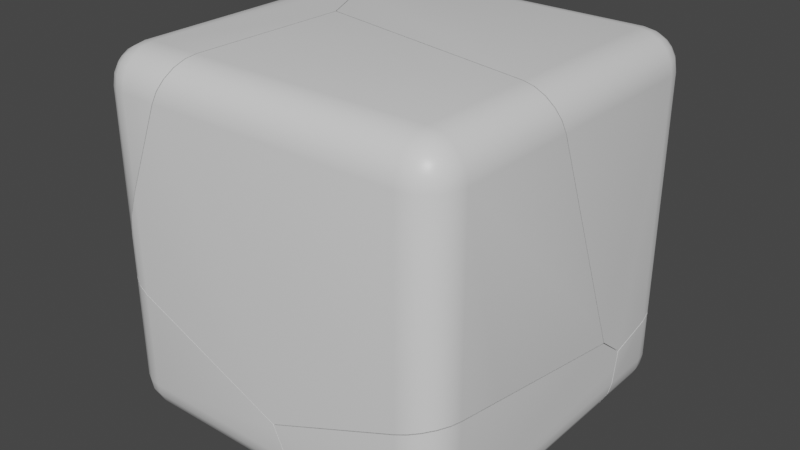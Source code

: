 # Source: Box_Broken.blend  (saved by Blender 2.83.19; exported with 4.5.12 LTS)
import bpy
from mathutils import Matrix  # noqa: F401  (used for matrix-valued properties, if any)

bpy.ops.wm.read_factory_settings(use_empty=True)
scene = bpy.context.scene
scene.name = 'Scene'

# ---- collections
col_collection = bpy.data.collections.new('Collection'); scene.collection.children.link(col_collection)

# ---- materials (node trees are filled in below, after node groups)
mat_material = bpy.data.materials.new('Material')
mat_material.alpha_threshold = 0.0
mat_material.use_transparent_shadow = False
mat_material.line_color = (0.0, 0.0, 0.0, 1.0)

# ---- material node trees
mat_material.use_nodes = True; mat_material.node_tree.nodes.clear()
_N = mat_material.node_tree.nodes; _L = mat_material.node_tree.links
n0 = _N.new('ShaderNodeOutputMaterial'); n0.name = 'Material Output'; n0.location = (300, 300)
n1 = _N.new('ShaderNodeBsdfPrincipled'); n1.name = 'Principled BSDF'; n1.location = (10, 300)
n1.distribution = 'GGX'
n1.subsurface_method = 'BURLEY'
n1.inputs[2].default_value = 0.4
n1.inputs[3].default_value = 1.45
n1.inputs[27].default_value = (0.0, 0.0, 0.0, 1.0)
n1.inputs[28].default_value = 1.0
_L.new(n1.outputs[0], n0.inputs[0])
n0.is_active_output = True

# ---- world
world_world = bpy.data.worlds.new('World'); scene.world = world_world
world_world.use_nodes = True; world_world.node_tree.nodes.clear()
_N = world_world.node_tree.nodes; _L = world_world.node_tree.links
n0 = _N.new('ShaderNodeOutputWorld'); n0.name = 'World Output'; n0.location = (300, 300)
n1 = _N.new('ShaderNodeBackground'); n1.name = 'Background'; n1.location = (10, 300)
n1.inputs[0].default_value = (0.05088, 0.05088, 0.05088, 1.0)
_L.new(n1.outputs[0], n0.inputs[0])
n0.is_active_output = True
world_world.color = (0.05088, 0.05088, 0.05088)
world_world.use_sun_shadow = False
world_world.sun_shadow_jitter_overblur = 0.0

# ---- meshes
me_cube_cell_007 = bpy.data.meshes.new('Cube_cell.007')
me_cube_cell_007.from_pydata([(0.203, 0.1249, 0.1095), (0.203, 0.02495, 0.2095), (0.303, 0.02495, 0.1095), (0.203, 0.1201, 0.1404), (0.203, 0.1059, 0.1683), (0.2339, 0.1201, 0.1095), (0.2347, 0.1143, 0.1414), (0.2337, 0.1009, 0.1669), (0.2618, 0.1059, 0.1095), (0.2605, 0.1008, 0.1403), (0.2559, 0.09129, 0.1624), (0.2339, 0.02495, 0.2046), (0.2618, 0.02495, 0.1904), (0.203, 0.05586, 0.2046), (0.2349, 0.05667, 0.1988), (0.2604, 0.05564, 0.1854), (0.203, 0.08372, 0.1904), (0.2338, 0.08241, 0.1854), (0.2559, 0.07786, 0.1759), (0.2981, 0.05586, 0.1095), (0.2839, 0.08372, 0.1095), (0.2981, 0.02495, 0.1404), (0.2923, 0.05685, 0.1413), (0.2789, 0.08236, 0.1402), (0.2839, 0.02495, 0.1683), (0.2788, 0.05572, 0.167), (0.2693, 0.07786, 0.1624), (0.2186, -0.1472, -0.5748), (-0.6104, -0.129, -0.2203), (-0.4403, 0.05586, 0.2046), (-0.4542, 0.02495, 0.2095), (0.2618, -0.4596, 0.1904), (0.2339, -0.4599, 0.2046), (-0.4396, 0.08372, 0.1904), (0.203, -0.4559, 0.2095), (-0.4368, -0.3332, 0.2095), (-0.541, -0.1098, 0.2095), (-0.5205, -0.1538, 0.2095), (-0.4523, 0.1059, 0.1683), (-0.477, 0.1201, 0.1404), (0.2839, -0.4551, 0.1683), (0.2981, -0.4467, 0.1404), (0.2339, 0.1201, -0.5137), (0.203, 0.1249, -0.4994), (-0.5115, 0.1249, 0.1095), (-0.597, 0.1249, -0.1619), (-0.597, 0.1249, 0.03919), (-0.6279, 0.1201, -0.1501), (-0.6279, 0.1201, 0.01637), (0.2618, 0.1059, -0.529), (-0.6558, 0.1059, -0.1419), (-0.6558, 0.1059, 0.000982), (0.2839, 0.08372, -0.5439), (0.2981, 0.05586, -0.557), (-0.6779, 0.08372, -0.1382), (-0.6726, 0.08907, -0.003928), (-0.6779, 0.08372, -0.04705), (-0.6866, 0.06658, -0.1388), (0.303, -0.4354, 0.1095), (0.303, 0.02495, -0.5668), (0.2996, 0.04667, -0.5599), (0.303, -0.09928, -0.5982), (0.303, -0.1799, -0.5335), (0.303, -0.1955, -0.4942), (-0.4403, 0.05586, 0.2046), (-0.4542, 0.02495, 0.2095), (0.2618, -0.4596, 0.1904), (0.2339, -0.4599, 0.2046), (-0.4396, 0.08372, 0.1904), (-0.4368, -0.3332, 0.2095), (0.203, -0.4559, 0.2095), (-0.541, -0.1098, 0.2095), (-0.5205, -0.1538, 0.2095), (-0.4523, 0.1059, 0.1683), (-0.477, 0.1201, 0.1404), (0.2839, -0.4551, 0.1683), (0.2981, -0.4467, 0.1404), (0.2339, 0.1201, -0.5137), (0.203, 0.1249, -0.4994), (-0.5115, 0.1249, 0.1095), (-0.597, 0.1249, -0.1619), (-0.597, 0.1249, 0.03919), (-0.6279, 0.1201, -0.1501), (-0.6279, 0.1201, 0.01637), (0.2618, 0.1059, -0.529), (-0.6558, 0.1059, 0.000982), (-0.6558, 0.1059, -0.1419), (0.2839, 0.08372, -0.5439), (0.2981, 0.05586, -0.557), (-0.6779, 0.08372, -0.1382), (-0.6726, 0.08907, -0.003928), (-0.6779, 0.08372, -0.04705), (-0.6866, 0.06658, -0.1388), (0.303, 0.02495, -0.5668), (0.2996, 0.04667, -0.5599), (0.303, -0.4354, 0.1095), (0.303, -0.09928, -0.5982), (0.303, -0.1799, -0.5335), (0.303, -0.1955, -0.4942)], [], [(1, 65, 71, 37, 69, 70), (0, 3, 6, 5), (3, 4, 7, 6), (4, 16, 17, 7), (5, 6, 9, 8), (6, 7, 10, 9), (7, 17, 18, 10), (1, 11, 14, 13), (11, 12, 15, 14), (12, 24, 25, 15), (13, 14, 17, 16), (14, 15, 18, 17), (15, 25, 26, 18), (2, 19, 22, 21), (19, 20, 23, 22), (20, 8, 9, 23), (21, 22, 25, 24), (22, 23, 26, 25), (23, 9, 10, 26), (10, 18, 26), (2, 93, 94, 88, 19), (19, 88, 87, 20), (20, 87, 84, 8), (8, 84, 77, 5), (5, 77, 78, 0), (1, 70, 67, 11), (11, 67, 66, 12), (12, 66, 75, 24), (24, 75, 76, 21), (21, 76, 95, 2), (27, 60, 59, 96), (28, 27, 97, 63), (36, 30, 64, 68, 73, 74, 79, 81, 83, 85, 90), (95, 98, 62, 61, 93, 2), (43, 42, 49, 52, 53, 60, 27, 28, 92, 89, 86, 82, 80), (78, 45, 46, 44, 0), (51, 48, 47, 50), (48, 46, 45, 47), (54, 57, 56), (72, 36, 90, 91, 92, 28), (96, 97, 27), (29, 65, 1, 13), (35, 72, 28), (56, 55, 51, 50, 54), (38, 33, 16, 4), (44, 39, 3, 0), (39, 38, 4, 3), (33, 29, 13, 16), (58, 41, 40, 31, 32, 34, 35, 28, 63)])
me_cube_cell_007.polygons.foreach_set('use_smooth', [1, 1, 1, 1, 1, 1, 1, 1, 1, 1, 1, 1, 1, 1, 1, 1, 1, 1, 1, 1, 1, 1, 1, 1, 1, 1, 1, 1, 1, 1, 0, 0, 0, 1, 0, 1, 1, 1, 1, 0, 0, 1, 0, 1, 1, 1, 1, 1, 0])
_k = set([(29, 33), (29, 65), (30, 36), (30, 64), (31, 32), (31, 40), (32, 34), (33, 38), (34, 35), (35, 72), (36, 72), (37, 69), (37, 71), (38, 39), (39, 44), (40, 41), (41, 58), (42, 43), (42, 49), (43, 80), (44, 46), (45, 47), (45, 78), (46, 48), (47, 50), (48, 51), (49, 52), (50, 54), (51, 55), (52, 53), (53, 60), (54, 57), (55, 56), (56, 57), (58, 63), (59, 60), (59, 96), (61, 62), (61, 93), (62, 98), (63, 97), (64, 68), (65, 71), (66, 67), (66, 75), (67, 70), (68, 73), (69, 70), (73, 74), (74, 79), (75, 76), (76, 95), (77, 78), (77, 84), (79, 81), (80, 82), (81, 83), (82, 86), (83, 85), (84, 87), (85, 90), (86, 89), (87, 88), (88, 94), (89, 92), (90, 91), (91, 92), (93, 94), (95, 98), (96, 97)])
me_cube_cell_007.attributes.new('sharp_edge', 'BOOLEAN', 'EDGE').data.foreach_set('value', [ (min(e.vertices), max(e.vertices)) in _k for e in me_cube_cell_007.edges])
_uv = me_cube_cell_007.uv_layers.new(name='UVMap')
_uv.uv.foreach_set('vector', [0.65, 0.525, 0.8143, 0.525, 0.836, 0.5587, 0.8309, 0.5697, 0.8099, 0.6145, 0.65, 0.6452, 0.6, 0.475, 0.6077, 0.475, 0.608, 0.4829, 0.6, 0.4827, 0.6077, 0.475, 0.6147, 0.475, 0.6144, 0.4827, 0.608, 0.4829, 0.6147, 0.475, 0.625, 0.475, 0.625, 0.4827, 0.6144, 0.4827, 0.6, 0.4827, 0.608, 0.4829, 0.6077, 0.4894, 0.6, 0.4897, 0.608, 0.4829, 0.6144, 0.4827, 0.6132, 0.4882, 0.6077, 0.4894, 0.6144, 0.4827, 0.625, 0.4827, 0.625, 0.4882, 0.6132, 0.4882, 0.65, 0.525, 0.6423, 0.525, 0.642, 0.5171, 0.65, 0.5173, 0.6423, 0.525, 0.6353, 0.525, 0.6356, 0.5173, 0.642, 0.5171, 0.6353, 0.525, 0.6147, 0.525, 0.6144, 0.5173, 0.6356, 0.5173, 0.65, 0.5173, 0.642, 0.5171, 0.6423, 0.5106, 0.65, 0.5103, 0.642, 0.5171, 0.6356, 0.5173, 0.6368, 0.5118, 0.6423, 0.5106, 0.6356, 0.5173, 0.6144, 0.5173, 0.6132, 0.5118, 0.6368, 0.5118, 0.6, 0.525, 0.6, 0.5173, 0.6079, 0.517, 0.6077, 0.525, 0.6, 0.5173, 0.6, 0.5103, 0.6077, 0.5106, 0.6079, 0.517, 0.6, 0.5103, 0.6, 0.4897, 0.6077, 0.4894, 0.6077, 0.5106, 0.6077, 0.525, 0.6079, 0.517, 0.6144, 0.5173, 0.6147, 0.525, 0.6079, 0.517, 0.6077, 0.5106, 0.6132, 0.5118, 0.6144, 0.5173, 0.6077, 0.5106, 0.6077, 0.4894, 0.6132, 0.4882, 0.6132, 0.5118, 0.6132, 0.4882, 0.625, 0.4882, 0.6132, 0.5, 0.6, 0.525, 0.4309, 0.525, 0.4326, 0.5196, 0.4334, 0.5173, 0.6, 0.5173, 0.6, 0.5173, 0.4334, 0.5173, 0.4366, 0.5103, 0.6, 0.5103, 0.6, 0.5103, 0.4366, 0.5103, 0.4404, 0.4897, 0.6, 0.4897, 0.6, 0.4897, 0.4404, 0.4897, 0.4442, 0.4827, 0.6, 0.4827, 0.6, 0.4827, 0.4442, 0.4827, 0.4478, 0.475, 0.6, 0.475, 0.65, 0.525, 0.65, 0.6452, 0.6423, 0.6462, 0.6423, 0.525, 0.6423, 0.525, 0.6423, 0.6462, 0.6353, 0.6461, 0.6353, 0.525, 0.6353, 0.525, 0.6353, 0.6461, 0.6147, 0.645, 0.6147, 0.525, 0.6147, 0.525, 0.6147, 0.645, 0.6077, 0.6429, 0.6077, 0.525, 0.6077, 0.525, 0.6077, 0.6429, 0.6, 0.6401, 0.6, 0.525, 0.0, 0.0, 0.6017, 0.0, 0.6274, 0.1221, 0.6282, 0.6282, 0.0, 0.0, 1.0, 0.0, 1.0, 0.6291, 0.9483, 0.9483, 0.1421, 0.1421, 0.548, 0.1418, 0.6412, 0.1556, 0.7253, 0.1956, 0.7924, 0.2581, 0.8356, 0.3368, 0.8509, 0.4241, 0.8521, 0.6229, 0.8378, 0.6874, 0.7953, 0.7309, 0.7448, 0.7448, 0.6, 0.6401, 0.4491, 0.5801, 0.4392, 0.5762, 0.4231, 0.5561, 0.4309, 0.525, 0.6, 0.525, 0.8804, 0.1547, 0.9109, 0.1701, 0.9422, 0.2143, 0.9712, 0.2832, 0.9951, 0.3698, 1.0, 0.3983, 1.0, 1.0, 0.0, 0.0, 0.6471, 0.0, 0.7236, 0.01875, 0.8365, 0.05619, 0.9265, 0.09682, 0.9851, 0.1367, 0.4478, 0.475, 0.5321, 0.275, 0.5824, 0.275, 0.6, 0.2964, 0.6, 0.475, 0.5729, 0.2603, 0.5767, 0.2673, 0.5351, 0.2673, 0.5371, 0.2603, 0.5767, 0.2673, 0.5824, 0.275, 0.5321, 0.275, 0.5351, 0.2673, 0.5381, 0.2397, 0.5379, 0.2354, 0.5609, 0.2397, 0.1048, 0.1048, 0.1421, 0.0, 0.7448, 0.0, 0.8279, 0.1085, 1.0, 0.3529, 1.0, 1.0, 1.0, 0.6282, 0.3709, 0.0, 1.0, 0.0, 0.8108, 0.5173, 0.8143, 0.525, 0.65, 0.525, 0.65, 0.5173, 1.0, 0.896, 0.1048, 0.0, 1.0, 0.0, 0.5609, 0.2397, 0.5716, 0.2447, 0.5729, 0.2603, 0.5371, 0.2603, 0.5381, 0.2397, 0.8138, 0.5, 0.8107, 0.5103, 0.65, 0.5103, 0.65, 0.5, 0.6, 0.2964, 0.6077, 0.305, 0.6077, 0.475, 0.6, 0.475, 0.6077, 0.305, 0.6147, 0.3112, 0.6147, 0.475, 0.6077, 0.475, 0.8107, 0.5103, 0.8108, 0.5173, 0.65, 0.5173, 0.65, 0.5103, 0.2603, 0.1951, 0.2265, 0.1549, 0.2087, 0.1186, 0.2087, 0.08982, 0.2264, 0.07135, 0.2602, 0.06498, 0.104, 0.0, 1.0, 0.0, 1.0, 0.9483])
me_cube_cell_007.materials.append(mat_material)
me_cube_cell_007.use_remesh_fix_poles = True
me_cube_cell_007.use_remesh_preserve_attributes = False
me_cube_cell_007.use_mirror_vertex_groups = False
me_cube_cell_007.update()
me_cube_cell_008 = bpy.data.meshes.new('Cube_cell.008')
me_cube_cell_008.from_pydata([(0.401, 0.02679, -0.1343), (0.401, 0.1268, -0.0343), (0.501, 0.02679, -0.0343), (0.401, 0.0577, -0.1294), (0.401, 0.08556, -0.1152), (0.4319, 0.02679, -0.1294), (0.4327, 0.05869, -0.1236), (0.4317, 0.0842, -0.1102), (0.4598, 0.02679, -0.1152), (0.4585, 0.05756, -0.1101), (0.4539, 0.0797, -0.1006), (0.4319, 0.1219, -0.0343), (0.4598, 0.1077, -0.0343), (0.401, 0.1219, -0.06521), (0.4329, 0.1161, -0.06603), (0.4584, 0.1027, -0.065), (0.401, 0.1077, -0.09307), (0.4318, 0.1026, -0.09177), (0.4539, 0.09313, -0.08721), (0.4961, 0.02679, -0.06521), (0.4819, 0.02679, -0.09307), (0.4961, 0.0577, -0.0343), (0.4903, 0.05852, -0.06621), (0.4769, 0.05748, -0.09172), (0.4819, 0.08556, -0.0343), (0.4768, 0.08425, -0.06507), (0.4673, 0.0797, -0.08721), (-0.499, 0.02679, -0.0343), (-0.399, 0.1268, -0.0343), (-0.399, 0.02679, -0.1343), (-0.4941, 0.0577, -0.0343), (-0.4799, 0.08556, -0.0343), (-0.4941, 0.02679, -0.06521), (-0.4883, 0.05869, -0.06603), (-0.4749, 0.0842, -0.065), (-0.4799, 0.02679, -0.09307), (-0.4748, 0.05756, -0.09177), (-0.4653, 0.0797, -0.08721), (-0.399, 0.1219, -0.06521), (-0.399, 0.1077, -0.09307), (-0.4299, 0.1219, -0.0343), (-0.4307, 0.1161, -0.06621), (-0.4297, 0.1027, -0.09172), (-0.4578, 0.1077, -0.0343), (-0.4565, 0.1026, -0.06507), (-0.4519, 0.09313, -0.08721), (-0.4299, 0.02679, -0.1294), (-0.4578, 0.02679, -0.1152), (-0.399, 0.0577, -0.1294), (-0.4309, 0.05852, -0.1236), (-0.4564, 0.05748, -0.1102), (-0.399, 0.08556, -0.1152), (-0.4298, 0.08425, -0.1101), (-0.4519, 0.0797, -0.1006), (0.1334, -0.3344, -0.003476), (-0.4884, -0.3163, 0.266), (0.4147, -0.1454, 0.08004), (-0.4131, -0.1275, 0.4338), (0.401, 0.1268, 0.1546), (-0.399, 0.1268, 0.4923), (-0.4299, 0.1219, 0.5041), (0.4819, 0.08556, 0.1101), (0.4598, 0.1077, 0.125), (0.4319, 0.1219, 0.1404), (-0.4578, 0.1077, 0.5123), (-0.4799, 0.08556, 0.516), (-0.489, 0.0677, 0.5153), (0.4974, 0.04954, 0.09442), (0.4961, 0.0577, 0.09703), (0.501, 0.02679, 0.08713), (-0.499, 0.02679, 0.483), (-0.4946, 0.05472, 0.5038), (-0.499, -0.2391, 0.3101), (0.501, -0.09638, 0.05591), (0.501, -0.1118, -0.0343), (0.501, -0.09985, 0.03662), (-0.499, -0.2612, -0.0343), (-0.499, -0.3011, 0.1879), (-0.499, -0.3142, 0.2611), (0.4961, -0.1201, -0.06521), (-0.4941, -0.2562, -0.06521), (-0.4799, -0.2527, -0.09307), (0.4819, -0.1336, -0.09307), (0.4319, -0.1707, -0.1294), (0.4264, -0.1743, -0.1303), (0.401, -0.1907, -0.1343), (0.1955, -0.3177, -0.1343), (0.1402, -0.3119, -0.1343), (-0.399, -0.254, -0.1343), (-0.4578, -0.2511, -0.1152), (-0.4299, -0.2515, -0.1294), (0.4598, -0.1511, -0.1152), (-0.4946, 0.05472, 0.5038), (-0.489, 0.0677, 0.5153), (-0.399, 0.1268, 0.4923), (0.401, 0.1268, 0.1546), (-0.4299, 0.1219, 0.5041), (0.4819, 0.08556, 0.1101), (0.4598, 0.1077, 0.125), (0.4319, 0.1219, 0.1404), (-0.4578, 0.1077, 0.5123), (0.4961, 0.0577, 0.09703), (-0.4799, 0.08556, 0.516), (0.501, 0.02679, 0.08713), (0.4974, 0.04954, 0.09442), (-0.499, 0.02679, 0.483), (-0.499, -0.2391, 0.3101), (0.501, -0.09638, 0.05591), (0.501, -0.1118, -0.0343), (0.501, -0.09985, 0.03662), (-0.499, -0.2612, -0.0343), (-0.499, -0.3011, 0.1879), (-0.499, -0.3142, 0.2611), (-0.4941, -0.2562, -0.06521), (0.4961, -0.1201, -0.06521), (-0.4799, -0.2527, -0.09307), (0.4819, -0.1336, -0.09307), (0.4319, -0.1707, -0.1294), (0.4264, -0.1743, -0.1303), (0.401, -0.1907, -0.1343), (0.1955, -0.3177, -0.1343), (-0.399, -0.254, -0.1343), (0.1402, -0.3119, -0.1343), (-0.4299, -0.2515, -0.1294), (-0.4578, -0.2511, -0.1152), (0.4598, -0.1511, -0.1152)], [], [(29, 0, 119, 86, 122, 121), (2, 103, 107, 75, 108), (0, 3, 6, 5), (3, 4, 7, 6), (4, 16, 17, 7), (5, 6, 9, 8), (6, 7, 10, 9), (7, 17, 18, 10), (1, 11, 14, 13), (11, 12, 15, 14), (12, 24, 25, 15), (13, 14, 17, 16), (14, 15, 18, 17), (15, 25, 26, 18), (2, 19, 22, 21), (19, 20, 23, 22), (20, 8, 9, 23), (21, 22, 25, 24), (22, 23, 26, 25), (23, 9, 10, 26), (10, 18, 26), (27, 30, 33, 32), (30, 31, 34, 33), (31, 43, 44, 34), (32, 33, 36, 35), (33, 34, 37, 36), (34, 44, 45, 37), (28, 38, 41, 40), (38, 39, 42, 41), (39, 51, 52, 42), (40, 41, 44, 43), (41, 42, 45, 44), (42, 52, 53, 45), (29, 46, 49, 48), (46, 47, 50, 49), (47, 35, 36, 50), (48, 49, 52, 51), (49, 50, 53, 52), (50, 36, 37, 53), (37, 45, 53), (29, 121, 123, 46), (46, 123, 124, 47), (47, 124, 115, 35), (35, 115, 113, 32), (32, 113, 110, 27), (0, 29, 48, 3), (3, 48, 51, 4), (4, 51, 39, 16), (16, 39, 38, 13), (13, 38, 28, 1), (28, 94, 95, 1), (54, 55, 87, 120), (55, 111, 76, 80, 81, 89, 90, 88, 87), (56, 57, 54), (57, 55, 54), (57, 106, 112, 55), (82, 125, 8, 20), (95, 99, 11, 1), (105, 92, 30, 27), (109, 73, 56, 54), (108, 114, 19, 2), (100, 96, 40, 43), (96, 94, 28, 40), (118, 117, 91, 116, 79, 74, 109, 54), (120, 85, 118, 54), (92, 66, 102, 31, 30), (93, 71, 57), (97, 101, 21, 24), (98, 97, 24, 12), (112, 111, 55), (71, 70, 106, 57), (83, 84, 119, 0, 5), (73, 69, 104, 56), (125, 83, 5, 8), (101, 67, 103, 2, 21), (102, 100, 43, 31), (110, 77, 78, 72, 105, 27), (114, 82, 20, 19), (99, 98, 12, 11), (58, 59, 60, 64, 65, 93, 57, 56, 104, 68, 61, 62, 63)])
me_cube_cell_008.polygons.foreach_set('use_smooth', [1, 1, 1, 1, 1, 1, 1, 1, 1, 1, 1, 1, 1, 1, 1, 1, 1, 1, 1, 1, 1, 1, 1, 1, 1, 1, 1, 1, 1, 1, 1, 1, 1, 1, 1, 1, 1, 1, 1, 1, 1, 1, 1, 1, 1, 1, 1, 1, 1, 1, 1, 0, 0, 0, 0, 0, 1, 1, 1, 0, 1, 1, 1, 0, 0, 1, 0, 1, 1, 0, 0, 1, 0, 1, 1, 1, 1, 1, 1, 0])
_k = set([(58, 59), (58, 63), (59, 60), (60, 64), (61, 62), (61, 68), (62, 63), (64, 65), (65, 93), (66, 92), (66, 102), (67, 101), (67, 103), (68, 104), (69, 73), (69, 104), (70, 71), (70, 106), (71, 93), (72, 78), (72, 105), (73, 109), (74, 79), (74, 109), (75, 107), (75, 108), (76, 80), (76, 111), (77, 78), (77, 110), (79, 116), (80, 81), (81, 89), (82, 114), (82, 125), (83, 84), (83, 125), (84, 119), (85, 118), (85, 120), (86, 119), (86, 122), (87, 88), (87, 120), (88, 90), (89, 90), (91, 116), (91, 117), (92, 105), (94, 95), (94, 96), (95, 99), (96, 100), (97, 98), (97, 101), (98, 99), (100, 102), (103, 107), (106, 112), (108, 114), (110, 113), (111, 112), (113, 115), (115, 124), (117, 118), (121, 122), (121, 123), (123, 124)])
me_cube_cell_008.attributes.new('sharp_edge', 'BOOLEAN', 'EDGE').data.foreach_set('value', [ (min(e.vertices), max(e.vertices)) in _k for e in me_cube_cell_008.edges])
_uv = me_cube_cell_008.uv_layers.new(name='UVMap')
_uv.uv.foreach_set('vector', [0.15, 0.525, 0.35, 0.525, 0.35, 0.5794, 0.2986, 0.6111, 0.2848, 0.6097, 0.15, 0.5952, 0.4, 0.525, 0.4304, 0.525, 0.4226, 0.5558, 0.4177, 0.5567, 0.4, 0.5597, 0.35, 0.525, 0.35, 0.5173, 0.3579, 0.517, 0.3577, 0.525, 0.35, 0.5173, 0.35, 0.5103, 0.3577, 0.5106, 0.3579, 0.517, 0.35, 0.5103, 0.35, 0.5, 0.3577, 0.5, 0.3577, 0.5106, 0.3577, 0.525, 0.3579, 0.517, 0.3644, 0.5173, 0.3647, 0.525, 0.3579, 0.517, 0.3577, 0.5106, 0.3632, 0.5118, 0.3644, 0.5173, 0.3577, 0.5106, 0.3577, 0.5, 0.3632, 0.5, 0.3632, 0.5118, 0.4, 0.475, 0.4, 0.4827, 0.3921, 0.483, 0.3923, 0.475, 0.4, 0.4827, 0.4, 0.4897, 0.3923, 0.4894, 0.3921, 0.483, 0.4, 0.4897, 0.4, 0.5103, 0.3923, 0.5106, 0.3923, 0.4894, 0.3923, 0.475, 0.3921, 0.483, 0.3856, 0.4827, 0.3853, 0.475, 0.3921, 0.483, 0.3923, 0.4894, 0.3868, 0.4882, 0.3856, 0.4827, 0.3923, 0.4894, 0.3923, 0.5106, 0.3868, 0.5118, 0.3868, 0.4882, 0.4, 0.525, 0.3923, 0.525, 0.392, 0.5171, 0.4, 0.5173, 0.3923, 0.525, 0.3853, 0.525, 0.3856, 0.5173, 0.392, 0.5171, 0.3853, 0.525, 0.3647, 0.525, 0.3644, 0.5173, 0.3856, 0.5173, 0.4, 0.5173, 0.392, 0.5171, 0.3923, 0.5106, 0.4, 0.5103, 0.392, 0.5171, 0.3856, 0.5173, 0.3868, 0.5118, 0.3923, 0.5106, 0.3856, 0.5173, 0.3644, 0.5173, 0.3632, 0.5118, 0.3868, 0.5118, 0.3632, 0.5118, 0.3632, 0.5, 0.375, 0.5118, 0.4, 0.225, 0.4, 0.2327, 0.3921, 0.233, 0.3923, 0.225, 0.4, 0.2327, 0.4, 0.2397, 0.3923, 0.2394, 0.3921, 0.233, 0.4, 0.2397, 0.4, 0.2603, 0.3923, 0.2606, 0.3923, 0.2394, 0.3923, 0.225, 0.3921, 0.233, 0.3856, 0.2327, 0.3853, 0.225, 0.3921, 0.233, 0.3923, 0.2394, 0.3868, 0.2382, 0.3856, 0.2327, 0.3923, 0.2394, 0.3923, 0.2606, 0.3868, 0.2618, 0.3868, 0.2382, 0.4, 0.275, 0.3923, 0.275, 0.392, 0.2671, 0.4, 0.2673, 0.3923, 0.275, 0.3853, 0.275, 0.3856, 0.2673, 0.392, 0.2671, 0.3853, 0.275, 0.375, 0.275, 0.375, 0.2673, 0.3856, 0.2673, 0.4, 0.2673, 0.392, 0.2671, 0.3923, 0.2606, 0.4, 0.2603, 0.392, 0.2671, 0.3856, 0.2673, 0.3868, 0.2618, 0.3923, 0.2606, 0.3856, 0.2673, 0.375, 0.2673, 0.375, 0.2618, 0.3868, 0.2618, 0.15, 0.525, 0.1423, 0.525, 0.142, 0.5171, 0.15, 0.5173, 0.1423, 0.525, 0.1353, 0.525, 0.1356, 0.5173, 0.142, 0.5171, 0.1353, 0.525, 0.125, 0.525, 0.125, 0.5173, 0.1356, 0.5173, 0.15, 0.5173, 0.142, 0.5171, 0.1423, 0.5106, 0.15, 0.5103, 0.142, 0.5171, 0.1356, 0.5173, 0.1368, 0.5118, 0.1423, 0.5106, 0.1356, 0.5173, 0.125, 0.5173, 0.125, 0.5118, 0.1368, 0.5118, 0.3868, 0.2382, 0.3868, 0.25, 0.375, 0.2382, 0.15, 0.525, 0.15, 0.5952, 0.1423, 0.5946, 0.1423, 0.525, 0.1423, 0.525, 0.1423, 0.5946, 0.1353, 0.5945, 0.1353, 0.525, 0.1353, 0.525, 0.1353, 0.5945, 0.125, 0.5949, 0.125, 0.525, 0.3853, 0.225, 0.3853, 0.1551, 0.3923, 0.1543, 0.3923, 0.225, 0.3923, 0.225, 0.3923, 0.1543, 0.4, 0.153, 0.4, 0.225, 0.35, 0.525, 0.15, 0.525, 0.15, 0.5173, 0.35, 0.5173, 0.35, 0.5173, 0.15, 0.5173, 0.15, 0.5103, 0.35, 0.5103, 0.35, 0.5103, 0.15, 0.5103, 0.15, 0.5, 0.35, 0.5, 0.3853, 0.475, 0.3853, 0.275, 0.3923, 0.275, 0.3923, 0.475, 0.3923, 0.475, 0.3923, 0.275, 0.4, 0.275, 0.4, 0.475, 0.4, 0.275, 0.5317, 0.275, 0.4472, 0.475, 0.4, 0.475, 0.0, 0.0, 1.0, 0.0, 1.0, 0.888, 0.7216, 0.7216, 0.0, 0.0, 0.1736, 0.0, 0.6673, 0.03911, 0.7359, 0.05092, 0.7978, 0.07428, 0.847, 0.107, 0.8784, 0.1457, 0.8892, 0.1868, 0.888, 0.888, 0.0, 0.0, 1.0, 0.0, 1.0, 1.0, 0.0, 0.0, 1.0, 0.0, 1.0, 1.0, 0.0, 0.0, 0.6306, 0.0, 1.0, 0.8264, 1.0, 1.0, 0.3853, 0.5651, 0.3647, 0.5695, 0.3647, 0.525, 0.3853, 0.525, 0.4472, 0.475, 0.4437, 0.4827, 0.4, 0.4827, 0.4, 0.475, 0.5293, 0.225, 0.5351, 0.2327, 0.4, 0.2327, 0.4, 0.225, 0.1189, 0.1189, 0.3651, 0.0, 1.0, 0.0, 1.0, 1.0, 0.4, 0.5597, 0.3923, 0.5617, 0.3923, 0.525, 0.4, 0.525, 0.5366, 0.2603, 0.5346, 0.2673, 0.4, 0.2673, 0.4, 0.2603, 0.5346, 0.2673, 0.5317, 0.275, 0.4, 0.275, 0.4, 0.2673, 0.2984, 0.2984, 0.2996, 0.2852, 0.3489, 0.2184, 0.4361, 0.1653, 0.5524, 0.1311, 0.6866, 0.1193, 1.0, 0.1189, 1.0, 1.0, 1.0, 0.7216, 0.3808, 0.1043, 0.2984, 0.0, 1.0, 0.0, 0.5351, 0.2327, 0.5374, 0.2352, 0.5376, 0.2397, 0.4, 0.2397, 0.4, 0.2327, 0.3579, 0.3579, 1.0, 0.4006, 1.0, 1.0, 0.4361, 0.5103, 0.4328, 0.5173, 0.4, 0.5173, 0.4, 0.5103, 0.4398, 0.4897, 0.4361, 0.5103, 0.4, 0.5103, 0.4, 0.4897, 0.8264, 0.8264, 1.0, 0.8264, 1.0, 1.0, 0.4006, 0.4006, 0.4468, 0.3682, 1.0, 0.3694, 1.0, 1.0, 0.3577, 0.5744, 0.3564, 0.5753, 0.35, 0.5794, 0.35, 0.525, 0.3577, 0.525, 1.0, 0.6349, 0.4963, 0.1285, 0.3949, 0.0, 1.0, 0.0, 0.3647, 0.5695, 0.3577, 0.5744, 0.3577, 0.525, 0.3647, 0.525, 0.4328, 0.5173, 0.4322, 0.5193, 0.4304, 0.525, 0.4, 0.525, 0.4, 0.5173, 0.5376, 0.2397, 0.5366, 0.2603, 0.4, 0.2603, 0.4, 0.2397, 0.4, 0.153, 0.4555, 0.143, 0.4738, 0.1397, 0.4861, 0.1585, 0.5293, 0.225, 0.4, 0.225, 0.3923, 0.5617, 0.3853, 0.5651, 0.3853, 0.525, 0.3923, 0.525, 0.4437, 0.4827, 0.4398, 0.4897, 0.4, 0.4897, 0.4, 0.4827, 0.2743, 0.155, 0.1554, 0.1377, 0.1739, 0.0977, 0.223, 0.05702, 0.298, 0.01956, 0.3579, 0.0, 1.0, 0.0, 1.0, 1.0, 0.3949, 0.3949, 0.374, 0.3696, 0.3115, 0.2831, 0.2719, 0.2144, 0.2591, 0.1703])
me_cube_cell_008.materials.append(mat_material)
me_cube_cell_008.use_remesh_fix_poles = True
me_cube_cell_008.use_remesh_preserve_attributes = False
me_cube_cell_008.use_mirror_vertex_groups = False
me_cube_cell_008.update()
me_cube_cell_001 = bpy.data.meshes.new('Cube_cell.001')
me_cube_cell_001.from_pydata([(0.3189, -0.04344, 0.1753), (0.2189, -0.04344, 0.2753), (0.2189, -0.1434, 0.1753), (0.314, -0.04344, 0.2062), (0.2998, -0.04344, 0.234), (0.314, -0.07435, 0.1753), (0.3082, -0.07517, 0.2072), (0.2948, -0.07413, 0.2327), (0.2998, -0.1022, 0.1753), (0.2947, -0.1009, 0.206), (0.2852, -0.09635, 0.2282), (0.2189, -0.07435, 0.2704), (0.2189, -0.1022, 0.2562), (0.2498, -0.04344, 0.2704), (0.2506, -0.07535, 0.2646), (0.2496, -0.1009, 0.2512), (0.2777, -0.04344, 0.2562), (0.2764, -0.07421, 0.2511), (0.2718, -0.09635, 0.2416), (0.2498, -0.1385, 0.1753), (0.2777, -0.1243, 0.1753), (0.2189, -0.1385, 0.2062), (0.2508, -0.1327, 0.207), (0.2763, -0.1193, 0.206), (0.2189, -0.1243, 0.234), (0.2497, -0.1193, 0.2327), (0.2718, -0.1098, 0.2282), (0.2327, 0.5817, -0.5092), (-0.5945, 0.6001, -0.1559), (-0.04943, 0.3941, -0.5926), (-0.6695, 0.4125, -0.3229), (-0.4355, -0.07435, 0.2704), (0.2777, 0.2699, 0.2562), (0.2498, 0.2696, 0.2704), (0.2189, 0.2736, 0.2753), (-0.4202, 0.3957, 0.2753), (-0.4326, -0.04344, 0.2753), (-0.4422, -0.1022, 0.2562), (0.2998, 0.2745, 0.234), (0.314, 0.2828, 0.2062), (-0.4521, -0.1243, 0.234), (-0.4641, -0.1385, 0.2062), (-0.4772, -0.1434, 0.1753), (0.3189, 0.09264, -0.3873), (0.3189, -0.04344, -0.3634), (0.3189, 0.2942, 0.1753), (0.3189, 0.5491, -0.4673), (0.3189, 0.5338, -0.4279), (-0.6783, -0.06147, -0.3118), (-0.6762, -0.07435, -0.306), (-0.6762, -0.07435, -0.3125), (0.314, -0.07435, -0.36), (0.2998, -0.1022, -0.361), (-0.662, -0.1022, -0.2702), (-0.662, -0.1022, -0.3182), (0.2777, -0.1243, -0.3663), (0.2498, -0.1385, -0.3754), (-0.6399, -0.1243, -0.2156), (-0.6399, -0.1243, -0.3275), (-0.612, -0.1385, -0.148), (-0.612, -0.1385, -0.3394), (0.2189, -0.1434, -0.3874), (-0.5811, -0.1434, -0.0736), (-0.5811, -0.1434, -0.3528), (-0.134, -0.1434, -0.534), (-0.1499, -0.1434, -0.5406), (-0.4355, -0.07435, 0.2704), (-0.4326, -0.04344, 0.2753), (0.2498, 0.2696, 0.2704), (0.2777, 0.2699, 0.2562), (0.2189, 0.2736, 0.2753), (-0.4202, 0.3957, 0.2753), (-0.4422, -0.1022, 0.2562), (0.2998, 0.2745, 0.234), (0.314, 0.2828, 0.2062), (-0.4521, -0.1243, 0.234), (-0.4641, -0.1385, 0.2062), (-0.4772, -0.1434, 0.1753), (0.3189, -0.04344, -0.3634), (0.3189, 0.09264, -0.3873), (0.3189, 0.2942, 0.1753), (0.3189, 0.5491, -0.4673), (0.3189, 0.5338, -0.4279), (-0.6762, -0.07435, -0.306), (-0.6783, -0.06147, -0.3118), (-0.6762, -0.07435, -0.3125), (0.314, -0.07435, -0.36), (0.2998, -0.1022, -0.361), (-0.662, -0.1022, -0.2702), (-0.662, -0.1022, -0.3182), (0.2777, -0.1243, -0.3663), (0.2498, -0.1385, -0.3754), (-0.6399, -0.1243, -0.2156), (-0.612, -0.1385, -0.148), (-0.612, -0.1385, -0.3394), (-0.6399, -0.1243, -0.3275), (0.2189, -0.1434, -0.3874), (-0.5811, -0.1434, -0.0736), (-0.134, -0.1434, -0.534), (-0.5811, -0.1434, -0.3528), (-0.1499, -0.1434, -0.5406)], [], [(0, 3, 6, 5), (3, 4, 7, 6), (4, 16, 17, 7), (5, 6, 9, 8), (6, 7, 10, 9), (7, 17, 18, 10), (1, 11, 14, 13), (11, 12, 15, 14), (12, 24, 25, 15), (13, 14, 17, 16), (14, 15, 18, 17), (15, 25, 26, 18), (2, 19, 22, 21), (19, 20, 23, 22), (20, 8, 9, 23), (21, 22, 25, 24), (22, 23, 26, 25), (23, 9, 10, 26), (10, 18, 26), (2, 96, 91, 19), (19, 91, 90, 20), (20, 90, 87, 8), (8, 87, 86, 5), (5, 86, 78, 0), (1, 67, 66, 11), (11, 66, 72, 12), (12, 72, 75, 24), (24, 75, 76, 21), (21, 76, 77, 2), (27, 98, 100, 29), (88, 92, 93, 97, 42, 41, 40, 37, 31, 36, 71, 28, 30, 84, 83), (28, 82, 46, 27), (73, 69, 16, 4), (78, 43, 81, 47, 80, 0), (68, 70, 1, 13), (70, 35, 67, 1), (80, 39, 3, 0), (69, 68, 13, 16), (95, 94, 59, 57), (100, 99, 60, 58, 89, 85, 84, 30, 29), (79, 44, 51, 52, 55, 56, 61, 98, 27), (63, 65, 64, 96, 2, 77, 62), (46, 79, 27), (49, 48, 50), (28, 27, 29, 30), (71, 34, 33, 32, 38, 74, 45, 82, 28), (50, 54, 53, 49), (39, 73, 4, 3), (54, 95, 57, 53), (94, 63, 62, 59)])
me_cube_cell_001.polygons.foreach_set('use_smooth', [1, 1, 1, 1, 1, 1, 1, 1, 1, 1, 1, 1, 1, 1, 1, 1, 1, 1, 1, 1, 1, 1, 1, 1, 1, 1, 1, 1, 1, 0, 0, 0, 1, 1, 1, 1, 1, 1, 1, 0, 0, 1, 0, 1, 0, 0, 1, 1, 1, 1])
_k = set([(31, 36), (31, 37), (32, 33), (32, 38), (33, 34), (34, 71), (35, 67), (35, 70), (36, 71), (37, 40), (38, 74), (39, 73), (39, 80), (40, 41), (41, 42), (42, 97), (43, 78), (43, 81), (44, 51), (44, 79), (45, 74), (45, 82), (46, 79), (46, 82), (47, 80), (47, 81), (48, 49), (48, 50), (49, 53), (50, 54), (51, 52), (52, 55), (53, 57), (54, 95), (55, 56), (56, 61), (57, 59), (58, 60), (58, 89), (59, 62), (60, 99), (61, 98), (62, 77), (63, 65), (63, 94), (64, 65), (64, 96), (66, 67), (66, 72), (68, 69), (68, 70), (69, 73), (72, 75), (75, 76), (76, 77), (78, 86), (83, 84), (83, 88), (84, 85), (85, 89), (86, 87), (87, 90), (88, 92), (90, 91), (91, 96), (92, 93), (93, 97), (94, 95), (98, 100), (99, 100)])
me_cube_cell_001.attributes.new('sharp_edge', 'BOOLEAN', 'EDGE').data.foreach_set('value', [ (min(e.vertices), max(e.vertices)) in _k for e in me_cube_cell_001.edges])
_uv = me_cube_cell_001.uv_layers.new(name='UVMap')
_uv.uv.foreach_set('vector', [0.6, 0.725, 0.6077, 0.725, 0.608, 0.7329, 0.6, 0.7327, 0.6077, 0.725, 0.6147, 0.725, 0.6144, 0.7327, 0.608, 0.7329, 0.6147, 0.725, 0.6353, 0.725, 0.6356, 0.7327, 0.6144, 0.7327, 0.6, 0.7327, 0.608, 0.7329, 0.6077, 0.7394, 0.6, 0.7397, 0.608, 0.7329, 0.6144, 0.7327, 0.6132, 0.7382, 0.6077, 0.7394, 0.6144, 0.7327, 0.6356, 0.7327, 0.6368, 0.7382, 0.6132, 0.7382, 0.65, 0.725, 0.65, 0.7327, 0.6421, 0.733, 0.6423, 0.725, 0.65, 0.7327, 0.65, 0.7397, 0.6423, 0.7394, 0.6421, 0.733, 0.65, 0.7397, 0.65, 0.75, 0.6423, 0.75, 0.6423, 0.7394, 0.6423, 0.725, 0.6421, 0.733, 0.6356, 0.7327, 0.6353, 0.725, 0.6421, 0.733, 0.6423, 0.7394, 0.6368, 0.7382, 0.6356, 0.7327, 0.6423, 0.7394, 0.6423, 0.75, 0.6368, 0.75, 0.6368, 0.7382, 0.6, 0.775, 0.6, 0.7673, 0.6079, 0.767, 0.6077, 0.775, 0.6, 0.7673, 0.6, 0.7603, 0.6077, 0.7606, 0.6079, 0.767, 0.6, 0.7603, 0.6, 0.7397, 0.6077, 0.7394, 0.6077, 0.7606, 0.6077, 0.775, 0.6079, 0.767, 0.6144, 0.7673, 0.6147, 0.775, 0.6079, 0.767, 0.6077, 0.7606, 0.6132, 0.7618, 0.6144, 0.7673, 0.6077, 0.7606, 0.6077, 0.7394, 0.6132, 0.7382, 0.6132, 0.7618, 0.6132, 0.7382, 0.625, 0.7382, 0.6132, 0.75, 0.6, 0.775, 0.4593, 0.775, 0.4623, 0.7673, 0.6, 0.7673, 0.6, 0.7673, 0.4623, 0.7673, 0.4646, 0.7603, 0.6, 0.7603, 0.6, 0.7603, 0.4646, 0.7603, 0.4659, 0.7397, 0.6, 0.7397, 0.6, 0.7397, 0.4659, 0.7397, 0.4662, 0.7327, 0.6, 0.7327, 0.6, 0.7327, 0.4662, 0.7327, 0.4653, 0.725, 0.6, 0.725, 0.65, 0.725, 0.8129, 0.725, 0.8136, 0.7327, 0.65, 0.7327, 0.65, 0.7327, 0.8136, 0.7327, 0.8153, 0.7397, 0.65, 0.7397, 0.65, 0.7397, 0.8153, 0.7397, 0.8178, 0.75, 0.65, 0.75, 0.6147, 0.775, 0.6147, 0.9428, 0.6077, 0.9458, 0.6077, 0.775, 0.6077, 0.775, 0.6077, 0.9458, 0.6, 0.949, 0.6, 0.775, 0.0, 0.0, 0.9354, 0.0, 1.0, 0.08524, 1.0, 1.0, 0.9371, 0.8449, 0.9757, 0.8532, 0.8437, 0.7464, 0.7176, 0.629, 0.3246, 0.2363, 0.2845, 0.1875, 0.2656, 0.1435, 0.2698, 0.1086, 0.2966, 0.08621, 0.3436, 0.07849, 0.1036, 0.0, 1.0, 0.0, 1.0, 0.0, 1.0, 0.7819, 0.9916, 0.8025, 0.0, 0.0, 0.9478, 0.0, 1.0, 0.3686, 1.0, 1.0, 0.6147, 0.6455, 0.6353, 0.6467, 0.6353, 0.725, 0.6147, 0.725, 0.4653, 0.725, 0.4593, 0.691, 0.4394, 0.5769, 0.4492, 0.5807, 0.6, 0.6406, 0.6, 0.725, 0.6423, 0.6467, 0.65, 0.6457, 0.65, 0.725, 0.6423, 0.725, 0.65, 0.6457, 0.8098, 0.6152, 0.8129, 0.725, 0.65, 0.725, 0.6, 0.6406, 0.6077, 0.6434, 0.6077, 0.725, 0.6, 0.725, 0.6353, 0.6467, 0.6423, 0.6467, 0.6423, 0.725, 0.6353, 0.725, 0.4743, 0.9897, 0.4713, 0.9827, 0.5192, 0.9827, 0.5023, 0.9897, 0.08524, 0.08524, 0.9125, 0.08548, 0.9819, 0.09383, 0.1163, 0.06371, 0.1518, 0.02737, 0.197, 0.003669, 0.2181, 0.0, 1.0, 0.0, 1.0, 1.0, 0.3689, 0.3689, 0.2387, 0.1933, 0.2184, 0.1534, 0.2186, 0.1175, 0.2393, 0.08895, 0.2784, 0.07066, 0.3322, 0.06436, 1.0, 0.06461, 1.0, 1.0, 0.468, 0.975, 0.421, 0.8672, 0.4227, 0.8632, 0.4593, 0.775, 0.6, 0.775, 0.6, 0.949, 0.5378, 0.975, 0.3686, 0.3686, 1.0, 0.3689, 1.0, 1.0, 0.4797, 0.01727, 0.4782, 0.02049, 0.4781, 0.01727, 0.0, 0.0, 1.0, 0.0, 1.0, 1.0, 0.0, 0.0, 0.1036, 0.1036, 0.8053, 0.06547, 0.8455, 0.07187, 0.8817, 0.09037, 0.9105, 0.1192, 0.929, 0.1555, 0.9353, 0.1957, 1.0, 0.0522, 1.0, 1.0, 0.4781, 0.01727, 0.4766, 0.01031, 0.4886, 0.01031, 0.4797, 0.01727, 0.6077, 0.6434, 0.6147, 0.6455, 0.6147, 0.725, 0.6077, 0.725, 0.4766, 1.0, 0.4743, 0.9897, 0.5023, 0.9897, 0.4886, 1.0, 0.4713, 0.9827, 0.468, 0.975, 0.5378, 0.975, 0.5192, 0.9827])
me_cube_cell_001.materials.append(mat_material)
me_cube_cell_001.use_remesh_fix_poles = True
me_cube_cell_001.use_remesh_preserve_attributes = False
me_cube_cell_001.use_mirror_vertex_groups = False
me_cube_cell_001.update()
me_cube_cell_002 = bpy.data.meshes.new('Cube_cell.002')
me_cube_cell_002.from_pydata([(0.1015, -0.117, -0.002849), (0.001482, -0.217, -0.002849), (0.001482, -0.117, -0.1028), (0.09659, -0.1479, -0.002849), (0.08239, -0.1757, -0.002849), (0.09659, -0.117, -0.03376), (0.09079, -0.1489, -0.03458), (0.07739, -0.1744, -0.03354), (0.08239, -0.117, -0.06162), (0.07732, -0.1477, -0.06031), (0.06782, -0.1699, -0.05576), (0.001482, -0.2121, -0.03376), (0.001482, -0.1979, -0.06162), (0.03239, -0.2121, -0.002849), (0.03321, -0.2063, -0.03475), (0.03217, -0.1929, -0.06026), (0.06025, -0.1979, -0.002849), (0.05895, -0.1928, -0.03362), (0.05439, -0.1833, -0.05576), (0.03239, -0.117, -0.09795), (0.06025, -0.117, -0.08376), (0.001482, -0.1479, -0.09795), (0.03339, -0.1487, -0.09215), (0.0589, -0.1477, -0.07875), (0.001482, -0.1757, -0.08376), (0.03225, -0.1744, -0.07868), (0.05439, -0.1699, -0.06919), (-0.2649, 0.3206, 0.02815), (0.0175, 0.5089, 0.1115), (0.1015, 0.5498, 0.04043), (0.1015, 0.5547, 0.06921), (0.1015, 0.5576, 0.08839), (0.1015, 0.4772, 0.1519), (0.1015, 0.5424, -0.002849), (0.1015, 0.4416, 0.1583), (0.1015, -0.117, 0.2559), (0.09659, 0.5341, -0.03376), (0.08239, 0.5205, -0.06162), (0.06025, 0.503, -0.08376), (0.03239, 0.4833, -0.09795), (0.001482, 0.4634, -0.1028), (-0.2019, 0.3373, -0.1028), (-0.2674, -0.117, -0.1028), (0.09659, -0.1479, 0.2593), (-0.2741, -0.1479, -0.09795), (0.08239, -0.1757, 0.2583), (-0.2847, -0.1757, -0.08376), (0.001482, -0.217, 0.232), (-0.3662, -0.217, 0.07957), (-0.3281, -0.217, -0.002849), (0.06025, -0.1979, 0.253), (0.03239, -0.2121, 0.2439), (-0.3131, -0.2121, -0.03376), (-0.2981, -0.1979, -0.06162), (0.1015, 0.5498, 0.04043), (0.1015, 0.5547, 0.06921), (0.1015, 0.5576, 0.08839), (0.1015, 0.4772, 0.1519), (0.1015, 0.5424, -0.002849), (0.1015, 0.4416, 0.1583), (0.1015, -0.117, 0.2559), (0.09659, 0.5341, -0.03376), (0.08239, 0.5205, -0.06162), (0.06025, 0.503, -0.08376), (0.03239, 0.4833, -0.09795), (0.001482, 0.4634, -0.1028), (0.09659, -0.1479, 0.2593), (0.08239, -0.1757, 0.2583), (-0.2019, 0.3373, -0.1028), (-0.2674, -0.117, -0.1028), (-0.2741, -0.1479, -0.09795), (-0.2847, -0.1757, -0.08376), (-0.3281, -0.217, -0.002849), (-0.3662, -0.217, 0.07957), (0.001482, -0.217, 0.232), (0.06025, -0.1979, 0.253), (0.03239, -0.2121, 0.2439), (-0.3131, -0.2121, -0.03376), (-0.2981, -0.1979, -0.06162)], [], [(1, 74, 73, 72), (0, 3, 6, 5), (3, 4, 7, 6), (4, 16, 17, 7), (5, 6, 9, 8), (6, 7, 10, 9), (7, 17, 18, 10), (1, 11, 14, 13), (11, 12, 15, 14), (12, 24, 25, 15), (13, 14, 17, 16), (14, 15, 18, 17), (15, 25, 26, 18), (2, 19, 22, 21), (19, 20, 23, 22), (20, 8, 9, 23), (21, 22, 25, 24), (22, 23, 26, 25), (23, 9, 10, 26), (10, 18, 26), (2, 65, 64, 19), (19, 64, 63, 20), (20, 63, 62, 8), (8, 62, 61, 5), (5, 61, 58, 0), (55, 54, 33, 36, 37, 38, 39, 40, 68, 27), (28, 56, 55, 27), (45, 75, 16, 4), (48, 47, 76, 50, 67, 27), (59, 57, 28, 27), (51, 74, 1, 13), (70, 69, 2, 21), (57, 56, 28), (77, 78, 12, 11), (35, 43, 3, 0), (67, 66, 60, 59, 27), (78, 71, 24, 12), (69, 41, 65, 2), (43, 45, 4, 3), (71, 70, 21, 24), (72, 77, 11, 1), (75, 51, 13, 16), (58, 29, 30, 31, 32, 34, 35, 0), (68, 42, 44, 46, 53, 52, 49, 48, 27)])
me_cube_cell_002.polygons.foreach_set('use_smooth', [1, 1, 1, 1, 1, 1, 1, 1, 1, 1, 1, 1, 1, 1, 1, 1, 1, 1, 1, 1, 1, 1, 1, 1, 1, 0, 0, 1, 0, 0, 1, 1, 0, 1, 1, 0, 1, 1, 1, 1, 1, 1, 1, 0])
_k = set([(29, 30), (29, 58), (30, 31), (31, 32), (32, 34), (33, 36), (33, 54), (34, 35), (35, 43), (36, 37), (37, 38), (38, 39), (39, 40), (40, 68), (41, 65), (41, 69), (42, 44), (42, 68), (43, 45), (44, 46), (45, 75), (46, 53), (47, 48), (47, 76), (48, 49), (49, 52), (50, 67), (50, 76), (51, 74), (51, 75), (52, 53), (54, 55), (55, 56), (56, 57), (57, 59), (58, 61), (59, 60), (60, 66), (61, 62), (62, 63), (63, 64), (64, 65), (66, 67), (69, 70), (70, 71), (71, 78), (72, 73), (72, 77), (73, 74), (77, 78)])
me_cube_cell_002.attributes.new('sharp_edge', 'BOOLEAN', 'EDGE').data.foreach_set('value', [ (min(e.vertices), max(e.vertices)) in _k for e in me_cube_cell_002.edges])
_uv = me_cube_cell_002.uv_layers.new(name='UVMap')
_uv.uv.foreach_set('vector', [0.4, 0.775, 0.4587, 0.775, 0.4206, 0.8669, 0.4, 0.8574, 0.4, 0.725, 0.4, 0.7327, 0.3921, 0.733, 0.3923, 0.725, 0.4, 0.7327, 0.4, 0.7397, 0.3923, 0.7394, 0.3921, 0.733, 0.4, 0.7397, 0.4, 0.7603, 0.3923, 0.7606, 0.3923, 0.7394, 0.3923, 0.725, 0.3921, 0.733, 0.3856, 0.7327, 0.3853, 0.725, 0.3921, 0.733, 0.3923, 0.7394, 0.3868, 0.7382, 0.3856, 0.7327, 0.3923, 0.7394, 0.3923, 0.7606, 0.3868, 0.7618, 0.3868, 0.7382, 0.4, 0.775, 0.3923, 0.775, 0.392, 0.7671, 0.4, 0.7673, 0.3923, 0.775, 0.3853, 0.775, 0.3856, 0.7673, 0.392, 0.7671, 0.3853, 0.775, 0.375, 0.775, 0.375, 0.7673, 0.3856, 0.7673, 0.4, 0.7673, 0.392, 0.7671, 0.3923, 0.7606, 0.4, 0.7603, 0.392, 0.7671, 0.3856, 0.7673, 0.3868, 0.7618, 0.3923, 0.7606, 0.3856, 0.7673, 0.375, 0.7673, 0.375, 0.7618, 0.3868, 0.7618, 0.35, 0.725, 0.3577, 0.725, 0.358, 0.7329, 0.35, 0.7327, 0.3577, 0.725, 0.3647, 0.725, 0.3644, 0.7327, 0.358, 0.7329, 0.3647, 0.725, 0.3853, 0.725, 0.3856, 0.7327, 0.3644, 0.7327, 0.35, 0.7327, 0.358, 0.7329, 0.3577, 0.7394, 0.35, 0.7397, 0.358, 0.7329, 0.3644, 0.7327, 0.3632, 0.7382, 0.3577, 0.7394, 0.3644, 0.7327, 0.3856, 0.7327, 0.3868, 0.7382, 0.3632, 0.7382, 0.3868, 0.7382, 0.3868, 0.75, 0.375, 0.7382, 0.35, 0.725, 0.35, 0.5799, 0.3577, 0.5749, 0.3577, 0.725, 0.3577, 0.725, 0.3577, 0.5749, 0.3647, 0.57, 0.3647, 0.725, 0.3647, 0.725, 0.3647, 0.57, 0.3853, 0.5656, 0.3853, 0.725, 0.3853, 0.725, 0.3853, 0.5656, 0.3923, 0.5622, 0.3923, 0.725, 0.3923, 0.725, 0.3923, 0.5622, 0.4, 0.5602, 0.4, 0.725, 0.1192, 0.1192, 0.1508, 0.1508, 0.3406, 0.1509, 0.4763, 0.1659, 0.5985, 0.2091, 0.6957, 0.2765, 0.758, 0.3612, 0.7796, 0.4551, 1.0, 0.2768, 1.0, 1.0, 0.0, 0.0, 0.6288, 0.0, 1.0, 0.1192, 1.0, 1.0, 0.4653, 0.7397, 0.464, 0.7603, 0.4, 0.7603, 0.4, 0.7397, 1.0, 0.9144, 0.3031, 0.2177, 0.2463, 0.1525, 0.1985, 0.08066, 0.1621, 0.0, 1.0, 0.0, 0.1208, 0.1208, 0.3748, 0.0, 1.0, 0.0, 1.0, 1.0, 0.4617, 0.7673, 0.4587, 0.775, 0.4, 0.775, 0.4, 0.7673, 0.2811, 0.7327, 0.2828, 0.725, 0.35, 0.725, 0.35, 0.7327, 1.0, 0.6252, 0.3712, 0.0, 1.0, 0.0, 0.3923, 0.8536, 0.3853, 0.8499, 0.3853, 0.775, 0.3923, 0.775, 0.4647, 0.725, 0.4655, 0.7327, 0.4, 0.7327, 0.4, 0.725, 1.0, 0.8379, 0.9432, 0.8104, 0.891, 0.77, 0.1208, 0.0, 1.0, 0.0, 0.2751, 0.75, 0.2785, 0.7397, 0.35, 0.7397, 0.35, 0.75, 0.2828, 0.725, 0.2991, 0.6114, 0.35, 0.5799, 0.35, 0.725, 0.4655, 0.7327, 0.4653, 0.7397, 0.4, 0.7397, 0.4, 0.7327, 0.2785, 0.7397, 0.2811, 0.7327, 0.35, 0.7327, 0.35, 0.7397, 0.4, 0.8574, 0.3923, 0.8536, 0.3923, 0.775, 0.4, 0.775, 0.464, 0.7603, 0.4617, 0.7673, 0.4, 0.7673, 0.4, 0.7603, 0.4, 0.5602, 0.4108, 0.5583, 0.418, 0.5571, 0.4228, 0.5563, 0.4387, 0.5765, 0.4403, 0.5854, 0.4647, 0.725, 0.4, 0.725, 0.7232, 0.0, 0.7539, 0.2117, 0.8045, 0.2324, 0.8501, 0.2922, 0.8863, 0.3854, 0.9096, 0.5027, 0.9176, 0.6328, 0.9144, 0.9144, 0.0, 0.0])
me_cube_cell_002.materials.append(mat_material)
me_cube_cell_002.use_remesh_fix_poles = True
me_cube_cell_002.use_remesh_preserve_attributes = False
me_cube_cell_002.use_mirror_vertex_groups = False
me_cube_cell_002.update()
me_cube_cell_003 = bpy.data.meshes.new('Cube_cell.003')
me_cube_cell_003.from_pydata([(0.02118, 0.06368, -0.03641), (0.02118, -0.03632, 0.06359), (-0.009724, 0.05878, -0.03641), (-0.03759, 0.04459, -0.03641), (0.02118, 0.05878, -0.005506), (-0.01072, 0.05298, -0.004686), (-0.03623, 0.03958, -0.00572), (0.02118, 0.04459, 0.02236), (-0.009589, 0.03951, 0.02105), (-0.03173, 0.03002, 0.0165), (-0.05973, -0.03632, 0.02236), (-0.06812, -0.004595, -0.004508), (-0.05472, -0.005629, 0.021), (-0.05973, 0.02245, -0.03641), (-0.05465, 0.02114, -0.005641), (-0.04515, 0.01659, 0.0165), (0.02118, -0.005414, 0.05869), (0.02118, 0.02245, 0.0445), (-0.009724, -0.03632, 0.05869), (-0.01054, -0.004416, 0.05289), (-0.00951, 0.02109, 0.03949), (-0.03759, -0.03632, 0.0445), (-0.03628, -0.00555, 0.03942), (-0.03173, 0.01659, 0.02992), (0.1749, -0.005414, 0.05869), (0.161, -0.03632, 0.06359), (-0.009724, -0.1028, 0.05869), (0.1756, 0.02245, 0.0445), (0.07535, -0.1692, 0.06359), (0.02118, -0.1284, 0.06359), (0.0701, -0.1653, 0.06359), (-0.03759, -0.07512, 0.0445), (0.1628, 0.04459, 0.02236), (0.1379, 0.05878, -0.005506), (-0.06673, -0.03632, 0.008612), (-0.07201, -0.02588, -0.005177), (-0.05973, -0.04804, 0.02236), (0.1033, 0.06368, -0.03641), (0.02118, 0.06368, -0.1036), (-0.009724, 0.05878, -0.1264), (-0.03759, 0.04459, -0.1417), (-0.05458, 0.02759, -0.1466), (-0.05973, 0.02245, -0.1279), (-0.06145, 0.01907, -0.1182), (-0.07392, -0.005414, -0.04581), (-0.07454, -0.009344, -0.03641), (0.1749, -0.005414, 0.05869), (0.161, -0.03632, 0.06359), (-0.009724, -0.1028, 0.05869), (0.02118, -0.1284, 0.06359), (0.1756, 0.02245, 0.0445), (0.07535, -0.1692, 0.06359), (0.0701, -0.1653, 0.06359), (-0.03759, -0.07512, 0.0445), (0.1628, 0.04459, 0.02236), (0.1379, 0.05878, -0.005506), (-0.06673, -0.03632, 0.008612), (-0.07201, -0.02588, -0.005177), (-0.05973, -0.04804, 0.02236), (0.1033, 0.06368, -0.03641), (0.02118, 0.06368, -0.1036), (-0.009724, 0.05878, -0.1264), (-0.03759, 0.04459, -0.1417), (-0.05458, 0.02759, -0.1466), (-0.05973, 0.02245, -0.1279), (-0.06145, 0.01907, -0.1182), (-0.07392, -0.005414, -0.04581), (-0.07454, -0.009344, -0.03641)], [], [(0, 2, 5, 4), (2, 3, 6, 5), (3, 13, 14, 6), (4, 5, 8, 7), (5, 6, 9, 8), (6, 14, 15, 9), (10, 21, 22, 12), (67, 11, 14, 13), (11, 12, 15, 14), (12, 22, 23, 15), (1, 16, 19, 18), (16, 17, 20, 19), (17, 7, 8, 20), (18, 19, 22, 21), (19, 20, 23, 22), (20, 8, 9, 23), (9, 15, 23), (0, 60, 61, 2), (2, 61, 62, 3), (3, 62, 63, 64, 13), (13, 64, 65, 66, 67), (1, 47, 46, 16), (16, 46, 50, 17), (17, 50, 54, 7), (7, 54, 55, 4), (4, 55, 59, 0), (56, 36, 10), (53, 26, 18, 21), (52, 29, 48, 31, 58, 34, 35, 45, 44, 43), (49, 30, 51, 47, 1), (36, 53, 21, 10), (26, 49, 1, 18), (59, 60, 0), (67, 57, 11), (57, 56, 10, 12, 11), (28, 52, 43, 42, 41), (41, 40, 39, 38, 37, 33, 32, 27, 24, 25, 28)])
me_cube_cell_003.polygons.foreach_set('use_smooth', [1, 1, 1, 1, 1, 1, 1, 1, 1, 1, 1, 1, 1, 1, 1, 1, 1, 1, 1, 1, 1, 1, 1, 1, 1, 1, 1, 1, 0, 1, 1, 1, 1, 1, 1, 0, 0])
_k = set([(24, 25), (24, 27), (25, 28), (26, 49), (26, 53), (27, 32), (28, 52), (29, 48), (29, 52), (30, 49), (30, 51), (31, 48), (31, 58), (32, 33), (33, 37), (34, 35), (34, 58), (35, 45), (36, 53), (36, 56), (37, 38), (38, 39), (39, 40), (40, 41), (41, 42), (42, 43), (43, 44), (44, 45), (46, 47), (46, 50), (47, 51), (50, 54), (54, 55), (55, 59), (56, 57), (57, 67), (59, 60), (60, 61), (61, 62), (62, 63), (63, 64), (64, 65), (65, 66), (66, 67)])
me_cube_cell_003.attributes.new('sharp_edge', 'BOOLEAN', 'EDGE').data.foreach_set('value', [ (min(e.vertices), max(e.vertices)) in _k for e in me_cube_cell_003.edges])
_uv = me_cube_cell_003.uv_layers.new(name='UVMap')
_uv.uv.foreach_set('vector', [0.6, 0.275, 0.6, 0.2673, 0.6079, 0.267, 0.6077, 0.275, 0.6, 0.2673, 0.6, 0.2603, 0.6077, 0.2606, 0.6079, 0.267, 0.6, 0.2603, 0.6, 0.2397, 0.6077, 0.2394, 0.6077, 0.2606, 0.6077, 0.275, 0.6079, 0.267, 0.6144, 0.2673, 0.6147, 0.275, 0.6079, 0.267, 0.6077, 0.2606, 0.6132, 0.2618, 0.6144, 0.2673, 0.6077, 0.2606, 0.6077, 0.2394, 0.6132, 0.2382, 0.6132, 0.2618, 0.6147, 0.225, 0.625, 0.225, 0.625, 0.2327, 0.6144, 0.2327, 0.6, 0.2327, 0.608, 0.2329, 0.6077, 0.2394, 0.6, 0.2397, 0.608, 0.2329, 0.6144, 0.2327, 0.6132, 0.2382, 0.6077, 0.2394, 0.6144, 0.2327, 0.625, 0.2327, 0.625, 0.2382, 0.6132, 0.2382, 0.85, 0.525, 0.85, 0.5173, 0.8579, 0.517, 0.8577, 0.525, 0.85, 0.5173, 0.85, 0.5103, 0.8577, 0.5106, 0.8579, 0.517, 0.85, 0.5103, 0.85, 0.5, 0.8577, 0.5, 0.8577, 0.5106, 0.8577, 0.525, 0.8579, 0.517, 0.8644, 0.5173, 0.8647, 0.525, 0.8579, 0.517, 0.8577, 0.5106, 0.8632, 0.5118, 0.8644, 0.5173, 0.8577, 0.5106, 0.8577, 0.5, 0.8632, 0.5, 0.8632, 0.5118, 0.6132, 0.2618, 0.6132, 0.25, 0.625, 0.2618, 0.6, 0.275, 0.5832, 0.275, 0.5775, 0.2673, 0.6, 0.2673, 0.6, 0.2673, 0.5775, 0.2673, 0.5737, 0.2603, 0.6, 0.2603, 0.6, 0.2603, 0.5737, 0.2603, 0.5724, 0.2445, 0.5771, 0.2397, 0.6, 0.2397, 0.6, 0.2397, 0.5771, 0.2397, 0.5796, 0.2388, 0.5977, 0.2327, 0.6, 0.2327, 0.85, 0.525, 0.815, 0.525, 0.8116, 0.5173, 0.85, 0.5173, 0.85, 0.5173, 0.8116, 0.5173, 0.8114, 0.5103, 0.85, 0.5103, 0.85, 0.5103, 0.8114, 0.5103, 0.8146, 0.5, 0.85, 0.5, 0.6147, 0.275, 0.6147, 0.3104, 0.6077, 0.3042, 0.6077, 0.275, 0.6077, 0.275, 0.6077, 0.3042, 0.6, 0.2955, 0.6, 0.275, 0.6113, 0.225, 0.6147, 0.2221, 0.6147, 0.225, 0.8647, 0.5347, 0.8577, 0.5416, 0.8577, 0.525, 0.8647, 0.525, 1.0, 0.8467, 0.7916, 0.6382, 0.6751, 0.5065, 0.6001, 0.3878, 0.5741, 0.2936, 0.5866, 0.2639, 0.6066, 0.2414, 0.6921, 0.2309, 0.7237, 0.2336, 1.0, 0.2873, 0.85, 0.548, 0.8378, 0.5572, 0.8365, 0.5582, 0.815, 0.525, 0.85, 0.525, 0.875, 0.5279, 0.8647, 0.5347, 0.8647, 0.525, 0.875, 0.525, 0.8577, 0.5416, 0.85, 0.548, 0.85, 0.525, 0.8577, 0.525, 0.6, 0.2955, 0.5832, 0.275, 0.6, 0.275, 0.6, 0.2317, 0.6078, 0.2276, 0.608, 0.2329, 0.6078, 0.2276, 0.6113, 0.225, 0.6147, 0.225, 0.6144, 0.2327, 0.608, 0.2329, 0.1414, 0.1414, 0.1533, 0.0, 0.7127, 0.0, 0.7228, 0.2356, 0.7379, 0.7379, 1.0, 0.7379, 0.9344, 0.7239, 0.8479, 0.6804, 0.7685, 0.6159, 0.5777, 0.4252, 0.5048, 0.3375, 0.4687, 0.2585, 0.473, 0.1956, 0.5172, 0.1554, 0.597, 0.1415, 1.0, 0.1414])
me_cube_cell_003.materials.append(mat_material)
me_cube_cell_003.use_remesh_fix_poles = True
me_cube_cell_003.use_remesh_preserve_attributes = False
me_cube_cell_003.use_mirror_vertex_groups = False
me_cube_cell_003.update()
me_cube_cell_004 = bpy.data.meshes.new('Cube_cell.004')
me_cube_cell_004.from_pydata([(-0.06615, 0.5516, 0.06121), (-0.06126, 0.5516, 0.09212), (-0.06615, -0.2484, 0.06121), (0.03385, -0.3484, 0.06121), (0.03385, -0.2484, 0.1612), (-0.06126, -0.2793, 0.06121), (-0.04706, -0.3071, 0.06121), (-0.06126, -0.2484, 0.09212), (-0.05546, -0.2803, 0.09294), (-0.04206, -0.3058, 0.09191), (-0.04706, -0.2484, 0.12), (-0.04199, -0.2791, 0.1187), (-0.03249, -0.3013, 0.1141), (0.03385, -0.3435, 0.09212), (0.03385, -0.3293, 0.12), (0.002938, -0.3435, 0.06121), (0.002119, -0.3377, 0.09312), (0.003153, -0.3243, 0.1186), (-0.02492, -0.3293, 0.06121), (-0.02362, -0.3242, 0.09198), (-0.01907, -0.3147, 0.1141), (0.002938, -0.2484, 0.1563), (-0.02492, -0.2484, 0.1421), (0.03385, -0.2793, 0.1563), (0.00194, -0.2801, 0.1505), (-0.02357, -0.2791, 0.1371), (0.03385, -0.3071, 0.1421), (0.003074, -0.3058, 0.137), (-0.01907, -0.3013, 0.1276), (0.0188, 0.396, -0.2687), (-0.05659, 0.2072, -0.4371), (0.002938, 0.4825, 0.1563), (0.1773, -0.2793, 0.1563), (0.08799, 0.4162, 0.1612), (0.1086, 0.3723, 0.1612), (0.0836, 0.4195, 0.1612), (0.03385, 0.457, 0.1612), (0.1927, 0.1926, 0.1612), (0.1802, -0.2484, 0.1612), (0.1908, 0.124, 0.1612), (-0.02492, 0.5102, 0.1421), (0.1706, -0.3071, 0.1421), (-0.05566, 0.5516, 0.1031), (-0.05977, 0.5598, 0.09238), (-0.04706, 0.5372, 0.12), (0.1488, -0.3435, 0.09212), (0.1608, -0.3293, 0.12), (0.1358, -0.3484, 0.06121), (-0.04706, 0.6104, -0.0791), (-0.04339, 0.6141, -0.04959), (-0.04706, 0.6104, -0.03563), (-0.04887, 0.6069, -0.025), (-0.05756, 0.5898, -0.1893), (-0.06126, 0.5825, -0.1963), (-0.06126, 0.5825, 0.04641), (-0.06224, 0.5763, 0.06121), (-0.06615, 0.5516, -0.2193), (-0.06615, 0.3119, -0.375), (-0.06457, -0.2584, -0.4259), (-0.06615, -0.2484, -0.427), (-0.06126, -0.2793, -0.4166), (-0.06615, 0.209, -0.4416), (-0.06615, 0.1096, -0.4385), (-0.04706, -0.3071, -0.3807), (-0.02492, -0.3293, -0.3262), (0.002938, -0.3435, -0.2583), (0.03385, -0.3484, -0.1837), (-0.03012, -0.3241, -0.339), (0.002938, 0.4825, 0.1563), (0.03385, 0.457, 0.1612), (0.1773, -0.2793, 0.1563), (0.1802, -0.2484, 0.1612), (0.08799, 0.4162, 0.1612), (0.1086, 0.3723, 0.1612), (0.0836, 0.4195, 0.1612), (0.1927, 0.1926, 0.1612), (0.1908, 0.124, 0.1612), (-0.02492, 0.5102, 0.1421), (0.1706, -0.3071, 0.1421), (-0.05566, 0.5516, 0.1031), (-0.05977, 0.5598, 0.09238), (-0.04706, 0.5372, 0.12), (0.1608, -0.3293, 0.12), (0.1488, -0.3435, 0.09212), (0.1358, -0.3484, 0.06121), (-0.04706, 0.6104, -0.0791), (-0.04339, 0.6141, -0.04959), (-0.04706, 0.6104, -0.03563), (-0.04887, 0.6069, -0.025), (-0.06126, 0.5825, 0.04641), (-0.05756, 0.5898, -0.1893), (-0.06126, 0.5825, -0.1963), (-0.06224, 0.5763, 0.06121), (-0.06615, 0.5516, -0.2193), (-0.06615, 0.209, -0.4416), (-0.06615, 0.3119, -0.375), (-0.06126, -0.2793, -0.4166), (-0.06457, -0.2584, -0.4259), (-0.06615, -0.2484, -0.427), (-0.06615, 0.1096, -0.4385), (-0.04706, -0.3071, -0.3807), (0.002938, -0.3435, -0.2583), (-0.02492, -0.3293, -0.3262), (0.03385, -0.3484, -0.1837), (-0.03012, -0.3241, -0.339)], [], [(0, 1, 80, 92), (1, 79, 80), (2, 5, 8, 7), (5, 6, 9, 8), (6, 18, 19, 9), (7, 8, 11, 10), (8, 9, 12, 11), (9, 19, 20, 12), (3, 13, 16, 15), (13, 14, 17, 16), (14, 26, 27, 17), (15, 16, 19, 18), (16, 17, 20, 19), (17, 27, 28, 20), (4, 21, 24, 23), (21, 22, 25, 24), (22, 10, 11, 25), (23, 24, 27, 26), (24, 25, 28, 27), (25, 11, 12, 28), (12, 20, 28), (4, 69, 68, 21), (21, 68, 77, 22), (22, 77, 81, 10), (10, 81, 79, 1, 7), (7, 1, 0, 2), (29, 73, 75), (78, 32, 23, 26), (95, 56, 91, 90, 29, 30), (92, 89, 53, 93, 0), (71, 76, 37, 34, 72, 74, 69, 4), (82, 78, 26, 14), (102, 101, 15, 18), (99, 94, 30), (90, 85, 86, 33, 73, 29), (103, 47, 3), (89, 88, 50, 48, 52, 53), (86, 87, 51, 35, 33), (98, 97, 96, 5, 2), (58, 59, 99, 30), (83, 82, 14, 13), (94, 95, 30), (96, 100, 6, 5), (51, 54, 55, 43, 42, 44, 40, 31, 36, 35), (39, 38, 70, 41, 46, 45, 84, 66, 65, 64, 104), (50, 49, 48), (93, 57, 61, 62, 98, 2, 0), (100, 67, 102, 18, 6), (101, 103, 3, 15), (47, 83, 13, 3), (32, 71, 4, 23), (30, 29, 75, 39, 104, 63, 60, 58)])
me_cube_cell_004.polygons.foreach_set('use_smooth', [1, 1, 1, 1, 1, 1, 1, 1, 1, 1, 1, 1, 1, 1, 1, 1, 1, 1, 1, 1, 1, 1, 1, 1, 1, 1, 0, 1, 0, 1, 1, 1, 1, 0, 0, 1, 1, 0, 1, 0, 1, 0, 1, 0, 0, 1, 1, 1, 1, 1, 1, 0])
_k = set([(31, 36), (31, 40), (32, 71), (32, 78), (33, 35), (33, 73), (34, 37), (34, 72), (35, 36), (37, 76), (38, 39), (38, 70), (39, 75), (40, 44), (41, 46), (41, 70), (42, 43), (42, 44), (43, 55), (45, 46), (45, 84), (47, 83), (47, 103), (48, 49), (48, 52), (49, 50), (50, 88), (51, 54), (51, 87), (52, 53), (53, 93), (54, 55), (56, 91), (56, 95), (57, 61), (57, 93), (58, 59), (58, 60), (59, 99), (60, 63), (61, 62), (62, 98), (63, 104), (64, 65), (64, 104), (65, 66), (66, 84), (67, 100), (67, 102), (68, 69), (68, 77), (69, 74), (71, 76), (72, 74), (73, 75), (77, 81), (78, 82), (79, 80), (79, 81), (80, 92), (82, 83), (85, 86), (85, 90), (86, 87), (88, 89), (89, 92), (90, 91), (94, 95), (94, 99), (96, 97), (96, 100), (97, 98), (101, 102), (101, 103)])
me_cube_cell_004.attributes.new('sharp_edge', 'BOOLEAN', 'EDGE').data.foreach_set('value', [ (min(e.vertices), max(e.vertices)) in _k for e in me_cube_cell_004.edges])
_uv = me_cube_cell_004.uv_layers.new(name='UVMap')
_uv.uv.foreach_set('vector', [0.6, 0.225, 0.6077, 0.225, 0.6078, 0.227, 0.6, 0.2312, 0.6077, 0.225, 0.6105, 0.225, 0.6078, 0.227, 0.6, 0.025, 0.6, 0.01727, 0.6079, 0.01702, 0.6077, 0.025, 0.6, 0.01727, 0.6, 0.01031, 0.6077, 0.01065, 0.6079, 0.01702, 0.6, 0.01031, 0.6, 0.0, 0.6077, 0.0, 0.6077, 0.01065, 0.6077, 0.025, 0.6079, 0.01702, 0.6144, 0.01731, 0.6147, 0.025, 0.6079, 0.01702, 0.6077, 0.01065, 0.6132, 0.01177, 0.6144, 0.01731, 0.6077, 0.01065, 0.6077, 0.0, 0.6132, 0.0, 0.6132, 0.01177, 0.6, 0.975, 0.6077, 0.975, 0.608, 0.9829, 0.6, 0.9827, 0.6077, 0.975, 0.6147, 0.975, 0.6144, 0.9827, 0.608, 0.9829, 0.6147, 0.975, 0.625, 0.975, 0.625, 0.9827, 0.6144, 0.9827, 0.6, 0.9827, 0.608, 0.9829, 0.6077, 0.9894, 0.6, 0.9897, 0.608, 0.9829, 0.6144, 0.9827, 0.6132, 0.9882, 0.6077, 0.9894, 0.6144, 0.9827, 0.625, 0.9827, 0.625, 0.9882, 0.6132, 0.9882, 0.85, 0.725, 0.8577, 0.725, 0.858, 0.7329, 0.85, 0.7327, 0.8577, 0.725, 0.8647, 0.725, 0.8644, 0.7327, 0.858, 0.7329, 0.8647, 0.725, 0.875, 0.725, 0.875, 0.7327, 0.8644, 0.7327, 0.85, 0.7327, 0.858, 0.7329, 0.8577, 0.7394, 0.85, 0.7397, 0.858, 0.7329, 0.8644, 0.7327, 0.8632, 0.7382, 0.8577, 0.7394, 0.8644, 0.7327, 0.875, 0.7327, 0.875, 0.7382, 0.8632, 0.7382, 0.6132, 0.01177, 0.6132, 0.0, 0.625, 0.01177, 0.85, 0.725, 0.85, 0.5487, 0.8577, 0.5423, 0.8577, 0.725, 0.8577, 0.725, 0.8577, 0.5423, 0.8647, 0.5354, 0.8647, 0.725, 0.8647, 0.725, 0.8647, 0.5354, 0.875, 0.5286, 0.875, 0.725, 0.6147, 0.025, 0.6147, 0.2214, 0.6105, 0.225, 0.6077, 0.225, 0.6077, 0.025, 0.6077, 0.025, 0.6077, 0.225, 0.6, 0.225, 0.6, 0.025, 0.0, 0.0, 0.8963, 0.0, 0.8955, 0.8955, 0.8158, 0.7397, 0.8141, 0.7327, 0.85, 0.7327, 0.85, 0.7397, 0.7884, 0.7884, 0.3942, 0.1578, 0.3635, 0.04376, 0.3668, 0.0, 1.0, 0.0, 1.0, 1.0, 0.6, 0.2312, 0.5963, 0.2327, 0.5356, 0.2327, 0.5299, 0.225, 0.6, 0.225, 0.8134, 0.725, 0.8108, 0.6319, 0.8103, 0.6148, 0.8313, 0.5698, 0.8365, 0.5589, 0.8376, 0.558, 0.85, 0.5487, 0.85, 0.725, 0.8183, 0.75, 0.8158, 0.7397, 0.85, 0.7397, 0.85, 0.75, 0.5032, 0.9897, 0.5201, 0.9827, 0.6, 0.9827, 0.6, 0.9897, 1.0, 0.1612, 0.8395, 0.0, 1.0, 0.0, 0.3668, 0.3668, 0.2815, 0.07404, 0.2645, 0.0, 0.8596, 0.0, 1.0, 0.1037, 1.0, 1.0, 0.5388, 0.975, 0.6, 0.9495, 0.6, 0.975, 0.5963, 0.2327, 0.5784, 0.2388, 0.5758, 0.2397, 0.5649, 0.2397, 0.5374, 0.2345, 0.5356, 0.2327, 0.2645, 0.2645, 0.6999, 0.2753, 1.0, 0.2858, 1.0, 0.8494, 0.8596, 0.8596, 0.478, 0.025, 0.4782, 0.0225, 0.4806, 0.01727, 0.6, 0.01727, 0.6, 0.025, 1.0, 0.7682, 0.9642, 0.7159, 0.8388, 0.0, 1.0, 0.0, 0.6077, 0.9463, 0.6147, 0.9433, 0.6147, 0.975, 0.6077, 0.975, 1.0, 0.1605, 0.7884, 0.0, 1.0, 0.0, 0.4806, 0.01727, 0.4895, 0.01031, 0.6, 0.01031, 0.6, 0.01727, 0.7142, 0.0, 0.7669, 0.269, 0.7711, 0.318, 0.7605, 0.4018, 0.7431, 0.4169, 0.7065, 0.4314, 0.6123, 0.4042, 0.4937, 0.3286, 0.3623, 0.2118, 0.1506, 0.0, 0.9209, 0.0, 0.9208, 0.6557, 0.913, 0.7024, 0.8906, 0.7291, 0.8557, 0.7332, 0.8118, 0.7142, 0.763, 0.6741, 0.3767, 0.2878, 0.259, 0.1615, 0.1519, 0.02938, 0.1317, 0.0, 0.5758, 0.2397, 0.5723, 0.2431, 0.5649, 0.2397, 0.5299, 0.225, 0.491, 0.1651, 0.4743, 0.1393, 0.4751, 0.1145, 0.478, 0.025, 0.6, 0.025, 0.6, 0.225, 0.4895, 1.0, 0.4999, 0.9921, 0.5032, 0.9897, 0.6, 0.9897, 0.6, 1.0, 0.5201, 0.9827, 0.5388, 0.975, 0.6, 0.975, 0.6, 0.9827, 0.6, 0.9495, 0.6077, 0.9463, 0.6077, 0.975, 0.6, 0.975, 0.8141, 0.7327, 0.8134, 0.725, 0.85, 0.725, 0.85, 0.7327, 0.0, 0.0, 1.0, 0.0, 1.0, 0.8955, 1.0, 0.07912, 1.0, 0.8683, 0.9123, 0.8444, 0.8154, 0.8018, 0.7682, 0.7682])
me_cube_cell_004.materials.append(mat_material)
me_cube_cell_004.use_remesh_fix_poles = True
me_cube_cell_004.use_remesh_preserve_attributes = False
me_cube_cell_004.use_mirror_vertex_groups = False
me_cube_cell_004.update()
me_cube_cell_005 = bpy.data.meshes.new('Cube_cell.005')
me_cube_cell_005.from_pydata([(-0.05888, -0.06445, -0.116), (-0.05888, -0.1644, -0.01599), (-0.1589, -0.06445, -0.01599), (-0.05888, -0.09536, -0.1111), (-0.05888, -0.1232, -0.0969), (-0.08978, -0.06445, -0.1111), (-0.0906, -0.09635, -0.1053), (-0.08957, -0.1219, -0.0919), (-0.1176, -0.06445, -0.0969), (-0.1163, -0.09522, -0.09183), (-0.1118, -0.1174, -0.08233), (-0.08978, -0.1596, -0.01599), (-0.1176, -0.1454, -0.01599), (-0.05888, -0.1596, -0.0469), (-0.09078, -0.1538, -0.04772), (-0.1163, -0.1404, -0.04669), (-0.05888, -0.1454, -0.07476), (-0.08965, -0.1403, -0.07346), (-0.1118, -0.1308, -0.0689), (-0.154, -0.06445, -0.0469), (-0.1398, -0.06445, -0.07476), (-0.154, -0.09536, -0.01599), (-0.1482, -0.09618, -0.0479), (-0.1348, -0.09514, -0.07341), (-0.1398, -0.1232, -0.01599), (-0.1347, -0.1219, -0.04676), (-0.1252, -0.1174, -0.0689), (0.472, 0.373, 0.01398), (-0.1484, 0.391, 0.2835), (-0.154, -0.09536, 0.294), (-0.1589, 0.4458, -0.01599), (-0.1589, 0.4062, 0.2053), (-0.1589, 0.393, 0.2787), (-0.1589, -0.06445, 0.2936), (-0.1398, -0.1232, 0.2883), (-0.1568, -0.0773, 0.295), (-0.1176, -0.1454, 0.2791), (0.4097, -0.1644, -0.01599), (0.3783, -0.1644, 0.05218), (0.3714, -0.1644, 0.06684), (-0.05888, -0.1644, 0.2539), (-0.08978, -0.1596, 0.2672), (-0.154, 0.4508, -0.0469), (0.4246, -0.1596, -0.0469), (-0.1398, 0.4543, -0.07476), (0.4395, -0.1454, -0.07476), (-0.08978, 0.4554, -0.1111), (-0.05888, 0.453, -0.116), (-0.1176, 0.4559, -0.0969), (0.5352, 0.3894, -0.116), (0.4701, -0.06445, -0.116), (0.518, 0.2678, -0.116), (0.4634, -0.09536, -0.1111), (0.4528, -0.1232, -0.0969), (-0.1589, 0.4458, -0.01599), (-0.1589, 0.4062, 0.2053), (-0.1589, 0.393, 0.2787), (-0.1589, -0.06445, 0.2936), (-0.154, -0.09536, 0.294), (-0.1398, -0.1232, 0.2883), (-0.1568, -0.0773, 0.295), (-0.1176, -0.1454, 0.2791), (0.4097, -0.1644, -0.01599), (0.3783, -0.1644, 0.05218), (0.3714, -0.1644, 0.06684), (-0.05888, -0.1644, 0.2539), (-0.08978, -0.1596, 0.2672), (-0.154, 0.4508, -0.0469), (0.4246, -0.1596, -0.0469), (-0.1398, 0.4543, -0.07476), (0.4395, -0.1454, -0.07476), (-0.08978, 0.4554, -0.1111), (-0.05888, 0.453, -0.116), (-0.1176, 0.4559, -0.0969), (0.4701, -0.06445, -0.116), (0.518, 0.2678, -0.116), (0.5352, 0.3894, -0.116), (0.4634, -0.09536, -0.1111), (0.4528, -0.1232, -0.0969)], [], [(2, 57, 32, 55, 54), (0, 3, 6, 5), (3, 4, 7, 6), (4, 16, 17, 7), (5, 6, 9, 8), (6, 7, 10, 9), (7, 17, 18, 10), (1, 11, 14, 13), (11, 12, 15, 14), (12, 24, 25, 15), (13, 14, 17, 16), (14, 15, 18, 17), (15, 25, 26, 18), (2, 19, 22, 21), (19, 20, 23, 22), (20, 8, 9, 23), (21, 22, 25, 24), (22, 23, 26, 25), (23, 9, 10, 26), (10, 18, 26), (1, 65, 66, 11), (11, 66, 61, 12), (12, 61, 59, 24), (24, 59, 58, 21), (21, 58, 60, 57, 2), (0, 50, 77, 3), (3, 77, 78, 4), (4, 78, 70, 16), (16, 70, 68, 13), (13, 68, 62, 1), (69, 48, 8, 20), (54, 67, 19, 2), (62, 63, 39, 65, 1), (56, 33, 35, 28), (67, 69, 20, 19), (27, 76, 47, 71, 73, 44, 42, 30, 31, 28), (46, 72, 0, 5), (38, 37, 43, 45, 53, 52, 74, 75), (72, 49, 51, 50, 0), (64, 38, 75, 76, 27), (48, 46, 5, 8), (31, 56, 28), (64, 27, 28, 35, 29, 34, 36, 41, 40)])
me_cube_cell_005.polygons.foreach_set('use_smooth', [1, 1, 1, 1, 1, 1, 1, 1, 1, 1, 1, 1, 1, 1, 1, 1, 1, 1, 1, 1, 1, 1, 1, 1, 1, 1, 1, 1, 1, 1, 1, 1, 1, 0, 1, 0, 1, 0, 1, 0, 1, 0, 0])
_k = set([(29, 34), (29, 35), (30, 31), (30, 42), (31, 56), (32, 55), (32, 57), (33, 35), (33, 56), (34, 36), (36, 41), (37, 38), (37, 43), (38, 64), (39, 63), (39, 65), (40, 41), (40, 64), (42, 44), (43, 45), (44, 73), (45, 53), (46, 48), (46, 72), (47, 71), (47, 76), (48, 69), (49, 51), (49, 72), (50, 51), (50, 77), (52, 53), (52, 74), (54, 55), (54, 67), (57, 60), (58, 59), (58, 60), (59, 61), (61, 66), (62, 63), (62, 68), (65, 66), (67, 69), (68, 70), (70, 78), (71, 73), (74, 75), (75, 76), (77, 78)])
me_cube_cell_005.attributes.new('sharp_edge', 'BOOLEAN', 'EDGE').data.foreach_set('value', [ (min(e.vertices), max(e.vertices)) in _k for e in me_cube_cell_005.edges])
_uv = me_cube_cell_005.uv_layers.new(name='UVMap')
_uv.uv.foreach_set('vector', [0.4, 0.025, 0.4774, 0.025, 0.4737, 0.1394, 0.4553, 0.1426, 0.4, 0.1526, 0.15, 0.725, 0.15, 0.7327, 0.1421, 0.733, 0.1423, 0.725, 0.15, 0.7327, 0.15, 0.7397, 0.1423, 0.7394, 0.1421, 0.733, 0.15, 0.7397, 0.15, 0.75, 0.1423, 0.75, 0.1423, 0.7394, 0.1423, 0.725, 0.1421, 0.733, 0.1356, 0.7327, 0.1353, 0.725, 0.1421, 0.733, 0.1423, 0.7394, 0.1368, 0.7382, 0.1356, 0.7327, 0.1423, 0.7394, 0.1423, 0.75, 0.1368, 0.75, 0.1368, 0.7382, 0.4, 0.975, 0.4, 0.9827, 0.3921, 0.983, 0.3923, 0.975, 0.4, 0.9827, 0.4, 0.9897, 0.3923, 0.9894, 0.3921, 0.983, 0.4, 0.9897, 0.4, 1.0, 0.3923, 1.0, 0.3923, 0.9894, 0.3923, 0.975, 0.3921, 0.983, 0.3856, 0.9827, 0.3853, 0.975, 0.3921, 0.983, 0.3923, 0.9894, 0.3868, 0.9882, 0.3856, 0.9827, 0.3923, 0.9894, 0.3923, 1.0, 0.3868, 1.0, 0.3868, 0.9882, 0.4, 0.025, 0.3923, 0.025, 0.392, 0.01707, 0.4, 0.01727, 0.3923, 0.025, 0.3853, 0.025, 0.3856, 0.01733, 0.392, 0.01707, 0.3853, 0.025, 0.375, 0.025, 0.375, 0.01731, 0.3856, 0.01733, 0.4, 0.01727, 0.392, 0.01707, 0.3923, 0.01063, 0.4, 0.01031, 0.392, 0.01707, 0.3856, 0.01733, 0.3868, 0.01177, 0.3923, 0.01063, 0.3856, 0.01733, 0.375, 0.01731, 0.375, 0.01177, 0.3868, 0.01177, 0.1368, 0.7382, 0.1368, 0.75, 0.125, 0.7382, 0.4, 0.975, 0.4675, 0.975, 0.4708, 0.9827, 0.4, 0.9827, 0.4, 0.9827, 0.4708, 0.9827, 0.4738, 0.9897, 0.4, 0.9897, 0.4, 0.9897, 0.4738, 0.9897, 0.4761, 1.0, 0.4, 1.0, 0.4, 0.01031, 0.4761, 0.01031, 0.4775, 0.01727, 0.4, 0.01727, 0.4, 0.01727, 0.4775, 0.01727, 0.4777, 0.02179, 0.4774, 0.025, 0.4, 0.025, 0.15, 0.725, 0.2822, 0.725, 0.2806, 0.7327, 0.15, 0.7327, 0.15, 0.7327, 0.2806, 0.7327, 0.2779, 0.7397, 0.15, 0.7397, 0.15, 0.7397, 0.2779, 0.7397, 0.2746, 0.75, 0.15, 0.75, 0.3853, 0.975, 0.3853, 0.8504, 0.3923, 0.8541, 0.3923, 0.975, 0.3923, 0.975, 0.3923, 0.8541, 0.4, 0.8579, 0.4, 0.975, 0.125, 0.5953, 0.1353, 0.5949, 0.1353, 0.725, 0.125, 0.725, 0.4, 0.1526, 0.3923, 0.1538, 0.3923, 0.025, 0.4, 0.025, 0.4, 0.8579, 0.417, 0.8657, 0.4207, 0.8674, 0.4675, 0.975, 0.4, 0.975, 1.0, 0.1725, 0.2476, 0.03721, 0.2271, 0.0, 1.0, 0.0, 0.3923, 0.1538, 0.3853, 0.1547, 0.3853, 0.025, 0.3923, 0.025, 0.0, 0.0, 0.7231, 0.0, 0.9753, 0.7575, 0.9451, 0.7754, 0.8954, 0.771, 0.8309, 0.7447, 0.758, 0.6991, 0.6838, 0.6387, 0.174, 0.174, 0.0, 0.0, 0.1423, 0.595, 0.15, 0.5956, 0.15, 0.725, 0.1423, 0.725, 0.08258, 0.08258, 0.3693, 0.08233, 0.4993, 0.09024, 0.6165, 0.1134, 0.7096, 0.1496, 0.7694, 0.1952, 0.79, 0.2459, 0.7905, 0.7905, 0.15, 0.5956, 0.2985, 0.6115, 0.2942, 0.6419, 0.2822, 0.725, 0.15, 0.725, 0.08577, 0.08577, 0.08258, 0.0, 0.7905, 0.0, 1.0, 0.2769, 1.0, 1.0, 0.1353, 0.5949, 0.1423, 0.595, 0.1423, 0.725, 0.1353, 0.725, 1.0, 0.174, 0.8275, 0.0, 1.0, 0.0, 0.08577, 0.0, 1.0, 0.0, 1.0, 1.0, 0.2271, 0.2271, 0.2034, 0.1973, 0.1856, 0.1513, 0.1923, 0.1148, 0.2228, 0.09134, 0.2742, 0.08325])
me_cube_cell_005.materials.append(mat_material)
me_cube_cell_005.use_remesh_fix_poles = True
me_cube_cell_005.use_remesh_preserve_attributes = False
me_cube_cell_005.use_mirror_vertex_groups = False
me_cube_cell_005.update()

# ---- objects
ob_cube_cell = bpy.data.objects.new('Cube_cell', me_cube_cell_007)
ob_cube_cell_001 = bpy.data.objects.new('Cube_cell.001', me_cube_cell_008)
ob_cube_cell_002 = bpy.data.objects.new('Cube_cell.002', me_cube_cell_001)
ob_cube_cell_003 = bpy.data.objects.new('Cube_cell.003', me_cube_cell_002)
ob_cube_cell_004 = bpy.data.objects.new('Cube_cell.004', me_cube_cell_003)
ob_cube_cell_005 = bpy.data.objects.new('Cube_cell.005', me_cube_cell_004)
ob_cube_cell_006 = bpy.data.objects.new('Cube_cell.006', me_cube_cell_005)

# ---- transforms, parenting, visibility, modifiers, constraints
ob_cube_cell.location = (0.197, 0.3751, 0.2905)
ob_cube_cell.lineart.crease_threshold = 0.0
ob_cube_cell_001.location = (-0.001004, 0.3732, -0.3657)
ob_cube_cell_001.lineart.crease_threshold = 0.0
ob_cube_cell_002.location = (0.1811, -0.3566, 0.2247)
ob_cube_cell_002.lineart.crease_threshold = 0.0
ob_cube_cell_003.location = (0.3985, -0.283, -0.3972)
ob_cube_cell_003.lineart.crease_threshold = 0.0
ob_cube_cell_004.location = (-0.4212, 0.4363, 0.4364)
ob_cube_cell_004.lineart.crease_threshold = 0.0
ob_cube_cell_005.location = (-0.4338, -0.1516, 0.3388)
ob_cube_cell_005.lineart.crease_threshold = 0.0
ob_cube_cell_006.location = (-0.3411, -0.3356, -0.384)
ob_cube_cell_006.lineart.crease_threshold = 0.0

# ---- collection membership
col_collection.objects.link(ob_cube_cell)
col_collection.objects.link(ob_cube_cell_001)
col_collection.objects.link(ob_cube_cell_002)
col_collection.objects.link(ob_cube_cell_003)
col_collection.objects.link(ob_cube_cell_004)
col_collection.objects.link(ob_cube_cell_005)
col_collection.objects.link(ob_cube_cell_006)

# ---- scene / render settings (as saved in the file)
scene.frame_start = 1; scene.frame_end = 250; scene.frame_set(1)
scene.render.engine = 'BLENDER_EEVEE_NEXT'
scene.cycles.use_denoising = False
scene.cycles.samples = 128
scene.cycles.sampling_pattern = 'TABULATED_SOBOL'
scene.cycles.use_adaptive_sampling = False
scene.cycles.use_light_tree = False
scene.view_settings.view_transform = 'Filmic'
bpy.context.view_layer.update()

# ---- added for rendering (the .blend has no active camera and no usable light): camera, sun
cam_auto = bpy.data.cameras.new('AutoCamera')
cam_auto.lens = 50.0
cam_auto.sensor_width = 36.0
cam_auto.clip_end = 1000.0
ob_auto_camera = bpy.data.objects.new('AutoCamera', cam_auto)
scene.collection.objects.link(ob_auto_camera)
ob_auto_camera.location = (1.60254, -1.92304, 1.28203)
ob_auto_camera.rotation_euler = (1.09748, -7.21219e-08, 0.694738)
scene.camera = ob_auto_camera
light_auto_sun = bpy.data.lights.new('AutoSun', 'SUN')
light_auto_sun.energy = 3.0
light_auto_sun.angle = 0.0523599
ob_auto_sun = bpy.data.objects.new('AutoSun', light_auto_sun)
scene.collection.objects.link(ob_auto_sun)
ob_auto_sun.rotation_euler = (0.872665, 0.174533, 0.523599)
bpy.context.view_layer.update()
